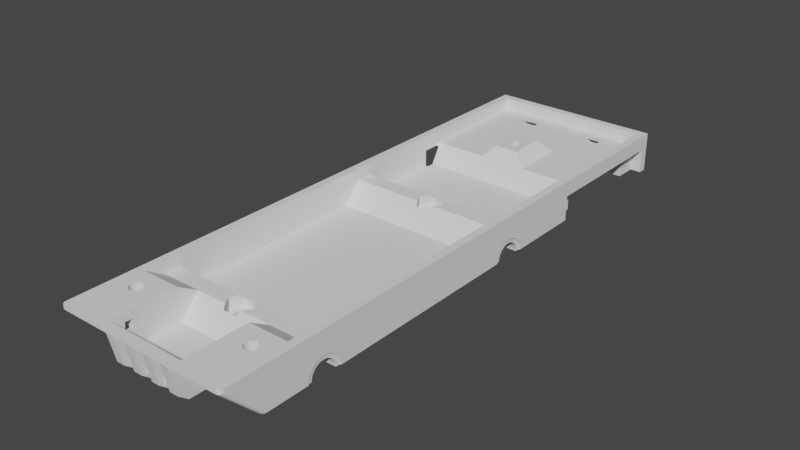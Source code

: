 # Source: chassis_core_servo.blend  (saved by Blender 2.80.74; exported with 4.5.12 LTS)
import bpy
from mathutils import Matrix  # noqa: F401  (used for matrix-valued properties, if any)

bpy.ops.wm.read_factory_settings(use_empty=True)
scene = bpy.context.scene
scene.name = 'Scene'

# ---- collections
col_chassis_core_servo = bpy.data.collections.new('chassis_core_servo'); scene.collection.children.link(col_chassis_core_servo)

# ---- materials (node trees are filled in below, after node groups)
mat_stldefaultmaterial = bpy.data.materials.new('STLDefaultMaterial')
mat_stldefaultmaterial.use_transparent_shadow = False

# ---- material node trees

# ---- world
world_world = bpy.data.worlds.new('World'); scene.world = world_world
world_world.use_nodes = True; world_world.node_tree.nodes.clear()
_N = world_world.node_tree.nodes; _L = world_world.node_tree.links
n0 = _N.new('ShaderNodeOutputWorld'); n0.name = 'World Output'; n0.location = (300, 300)
n1 = _N.new('ShaderNodeBackground'); n1.name = 'Background'; n1.location = (10, 300)
n1.inputs[0].default_value = (0.05088, 0.05088, 0.05088, 1.0)
_L.new(n1.outputs[0], n0.inputs[0])
n0.is_active_output = True
world_world.color = (0.05088, 0.05088, 0.05088)
world_world.use_sun_shadow = False
world_world.sun_shadow_jitter_overblur = 0.0

# ---- meshes
me_chassis_core_servo = bpy.data.meshes.new('Chassis Core Servo')
me_chassis_core_servo.from_pydata([(0.71, 4.26, 0.22), (0.32, 4.26, 0.22), (0.32, 4.26, 0.62), (0.71, 4.26, 0.62), (1.19, 6.74, 0.22), (1.93, 6.74, 0.22), (1.93, 6.74, 0.62), (1.19, 6.74, 0.62), (1.93, 4.26, 0.62), (2.2, 6.74, 0.62), (2.2, 5.6, 0.62), (2.2, 4.4, 0.62), (2.2, 4.26, 0.62), (1.19, 4.26, 0.22), (1.19, 4.26, 0.62), (0.71, 6.74, 0.62), (1.93, 7.29, 0.22), (2.2, 7.29, 0.22), (2.2, 7.29, 0.62), (1.93, 7.29, 0.62), (1.93, 4.26, 0.22), (1.19, 7.04, 0.22), (1.19, 7.04, 0.0), (1.19, 6.74, 9.537e-08), (1.93, 4.26, 0.0), (1.93, 3.932, 0.22), (1.93, 3.92, 0.2), (1.93, 3.73, 0.2), (1.93, 3.73, 0.0), (0.71, 7.04, 0.62), (0.71, 7.04, 0.22), (1.105, 7.51, 0.3704), (1.105, 7.51, 0.3944), (1.105, 7.51, 0.62), (0.71, 6.74, 0.22), (1.19, 6.74, 0.7), (1.19, 7.04, 0.7), (1.19, 7.04, 0.62), (0.32, 4.766, 0.22), (0.32, 4.766, 0.5303), (0.32, 4.834, 0.22), (0.32, 6.74, 0.22), (0.32, 6.74, 0.62), (0.32, 4.834, 0.5303), (0.32, 4.8, 0.5313), (0.71, 6.74, 0.0), (0.32, 6.74, 0.0), (0.6, 6.74, 0.0), (0.71, 7.04, 0.7), (0.71, 6.74, 0.7), (1.0, 6.74, 0.7), (1.0, 7.04, 0.7), (1.93, 4.172, 0.62), (1.293, 7.51, 0.3704), (1.293, 7.51, 0.62), (-0.71, 4.26, 0.22), (-0.71, 4.26, 0.62), (-0.32, 4.26, 0.62), (-0.32, 4.26, 0.22), (-1.19, 6.74, 0.22), (-1.19, 6.74, 0.62), (-1.93, 6.74, 0.62), (-1.93, 6.74, 0.22), (-2.2, 6.74, 0.62), (-1.93, 4.26, 0.62), (-2.2, 4.26, 0.62), (-2.2, 4.4, 0.62), (-2.2, 5.6, 0.62), (-1.19, 4.26, 0.22), (-1.19, 4.26, 0.62), (-0.71, 6.74, 0.62), (-1.93, 7.29, 0.22), (-1.93, 7.29, 0.62), (-2.2, 7.29, 0.62), (-2.2, 7.29, 0.22), (-1.93, 4.26, 0.22), (-1.19, 6.74, 0.0), (-1.19, 7.04, 0.0), (-1.19, 7.04, 0.22), (-1.93, 3.932, 0.22), (-1.93, 4.26, 0.0), (-1.93, 3.73, 0.0), (-1.93, 3.73, 0.2), (-1.93, 3.92, 0.2), (-0.71, 7.04, 0.22), (-0.71, 7.04, 0.62), (-1.105, 7.51, 0.62), (-1.105, 7.51, 0.3704), (-0.71, 6.74, 0.22), (-1.19, 7.04, 0.62), (-1.19, 7.04, 0.7), (-1.19, 6.74, 0.7), (-0.32, 4.766, 0.22), (-0.32, 6.74, 0.62), (-0.32, 6.74, 0.22), (-0.32, 4.834, 0.22), (-0.32, 4.834, 0.5303), (-0.32, 4.766, 0.5303), (-0.32, 4.8, 0.5313), (-0.71, 6.74, 0.0), (-0.6, 6.74, 0.0), (-0.32, 6.74, 0.0), (-0.71, 6.74, 0.7), (-0.71, 7.04, 0.7), (-1.0, 6.74, 0.7), (-1.0, 7.04, 0.7), (-1.93, 4.172, 0.62), (-1.293, 7.51, 0.3704), (-1.293, 7.51, 0.62), (1.95, -6.485, 0.61), (1.95, -6.71, 0.61), (1.95, -6.81, 0.71), (1.95, -6.48, 0.71), (1.27, -6.475, 0.81), (1.27, -6.91, 0.81), (1.15, -6.91, 0.81), (1.15, -6.475, 0.81), (1.05, -6.48, 0.71), (1.0, -6.48, 0.71), (1.0, -6.475, 0.81), (1.27, -6.3, 0.81), (1.27, -6.3, 0.71), (1.95, -6.3, 0.71), (1.85, -6.3, 0.81), (1.05, -6.485, 0.61), (1.0, -6.485, 0.61), (1.0, -6.48, 0.7), (1.85, -6.475, 0.81), (1.85, -6.91, 0.81), (1.27, -6.3, 0.61), (1.95, -6.3, 0.61), (1.27, -6.3, 0.41), (1.27, -6.3, 0.31), (1.85, -6.3, 0.31), (1.95, -6.3, 0.41), (1.05, -6.3, 0.41), (1.15, -6.3, 0.31), (1.27, -6.41, 0.31), (1.85, -6.41, 0.31), (1.15, -6.3, 0.81), (1.05, -6.3, 0.71), (1.05, -6.3, 0.61), (1.05, -6.495, 0.41), (1.95, -6.495, 0.41), (1.95, -6.51, 0.41), (1.15, -6.41, 0.31), (1.064, -6.496, 0.3957), (1.0, -6.3, 0.81), (1.0, -6.3, 0.61), (1.0, -6.3, 0.71), (1.0, -6.3, 0.7), (-1.95, -6.485, 0.61), (-1.95, -6.48, 0.71), (-1.95, -6.81, 0.71), (-1.95, -6.71, 0.61), (-1.27, -6.475, 0.81), (-1.15, -6.475, 0.81), (-1.15, -6.91, 0.81), (-1.27, -6.91, 0.81), (-1.05, -6.48, 0.71), (-1.0, -6.475, 0.81), (-1.0, -6.48, 0.71), (-1.27, -6.3, 0.81), (-1.85, -6.3, 0.81), (-1.95, -6.3, 0.71), (-1.27, -6.3, 0.71), (-1.0, -6.485, 0.61), (-1.05, -6.485, 0.61), (-1.0, -6.48, 0.7), (-1.85, -6.475, 0.81), (-1.85, -6.91, 0.81), (-1.27, -6.3, 0.61), (-1.95, -6.3, 0.61), (-1.27, -6.3, 0.41), (-1.95, -6.3, 0.41), (-1.85, -6.3, 0.31), (-1.27, -6.3, 0.31), (-1.05, -6.3, 0.41), (-1.15, -6.3, 0.31), (-1.85, -6.41, 0.31), (-1.27, -6.41, 0.31), (-1.15, -6.3, 0.81), (-1.05, -6.3, 0.71), (-1.05, -6.3, 0.61), (-1.05, -6.495, 0.41), (-1.95, -6.495, 0.41), (-1.95, -6.51, 0.41), (-1.15, -6.41, 0.31), (-1.064, -6.496, 0.3957), (-1.0, -6.3, 0.81), (-1.0, -6.3, 0.61), (-1.0, -6.3, 0.71), (-1.0, -6.3, 0.7), (0.1668, -4.5, 0.4111), (0.3398, -4.5, 0.4197), (0.1699, -4.206, 0.4197), (0.08362, -4.357, 0.412), (0.1195, -4.381, 0.4137), (0.156, -4.435, 0.4138), (-0.1699, -4.206, 0.4197), (-0.08362, -4.357, 0.412), (-0.06439, -4.344, 0.4135), (4.426e-08, -4.331, 0.4139), (0.06439, -4.344, 0.4135), (-0.3398, -4.5, 0.4197), (-0.1668, -4.5, 0.4111), (-0.156, -4.435, 0.4138), (-0.1195, -4.381, 0.4137), (-0.1699, -4.794, 0.4197), (-0.08362, -4.643, 0.412), (-0.1195, -4.619, 0.4137), (-0.156, -4.565, 0.4138), (0.1699, -4.794, 0.4197), (0.08362, -4.643, 0.412), (0.06439, -4.656, 0.4135), (8.848e-08, -4.669, 0.4139), (-0.06439, -4.656, 0.4135), (0.156, -4.565, 0.4138), (0.1195, -4.619, 0.4137), (0.1668, 1.4, 0.4111), (0.3398, 1.4, 0.4197), (0.1699, 1.694, 0.4197), (0.08362, 1.543, 0.412), (0.1195, 1.519, 0.4137), (0.156, 1.465, 0.4138), (-0.1699, 1.694, 0.4197), (-0.08362, 1.543, 0.412), (-0.06439, 1.556, 0.4135), (4.426e-08, 1.569, 0.4139), (0.06439, 1.556, 0.4135), (-0.3398, 1.4, 0.4197), (-0.1668, 1.4, 0.4111), (-0.156, 1.465, 0.4138), (-0.1195, 1.519, 0.4137), (-0.1699, 1.106, 0.4197), (-0.08362, 1.257, 0.412), (-0.1195, 1.281, 0.4137), (-0.156, 1.335, 0.4138), (0.1699, 1.106, 0.4197), (0.08362, 1.257, 0.412), (0.06439, 1.244, 0.4135), (8.848e-08, 1.231, 0.4139), (-0.06439, 1.244, 0.4135), (0.156, 1.335, 0.4138), (0.1195, 1.281, 0.4137), (-0.15, 7.5, 0.2), (-0.15, 7.4, 0.2), (-0.15, 7.371, 0.1293), (-0.15, 7.3, 0.0004), (-0.15, 7.1, 0.2), (-0.15, 7.1, 0.0008), (-0.15, 7.229, 0.1293), (-0.15, 7.2, 0.2), (-0.15, 7.3, 0.1), (-1.751, 7.6, 0.3), (-1.049, 7.6, 0.3), (-1.049, 7.5, 0.25), (-1.751, 7.5, 0.25), (-0.35, 7.5, 0.2), (-0.35, 7.499, 0.8983), (-0.15, 7.499, 0.8983), (-1.0, 7.6, 0.3552), (-1.0, 7.6, 0.7448), (-1.0, 7.5, 0.7948), (-1.0, 7.5, 0.3052), (-1.095, 7.6, 0.7406), (-1.042, 7.6, 0.7738), (-1.042, 7.6, 0.3262), (-1.095, 7.6, 0.3594), (-1.049, 7.6, 0.8), (-1.751, 7.6, 0.8), (-1.751, 7.5, 0.85), (-1.049, 7.5, 0.85), (-1.705, 7.6, 0.3594), (-1.758, 7.6, 0.3262), (-1.8, 7.6, 0.3552), (-1.8, 7.6, 0.7448), (-1.758, 7.6, 0.7738), (-1.705, 7.6, 0.7406), (-1.095, 7.51, 0.7406), (-1.705, 7.51, 0.7406), (-0.15, -6.6, 0.0003333), (-0.35, -6.6, 0.0003333), (-0.35, -6.2, 0.001), (-0.15, -6.2, 0.001), (-1.705, 7.51, 0.3594), (-1.095, 7.51, 0.3594), (-0.15, -6.999, 0.8994), (-0.15, -6.844, 0.1953), (-0.15, -6.7, 0.2), (-0.15, -6.671, 0.2707), (-0.15, -6.3, 0.2), (-0.15, -6.775, 0.675), (-0.15, -6.529, 0.2707), (-0.15, -6.5, 0.2), (-0.15, -6.6, 0.3), (-0.65, -6.6, 0.0003333), (-0.85, -6.6, 0.0003333), (-0.85, -6.2, 0.001), (-0.65, -6.2, 0.001), (-0.35, -6.2, 0.1005), (-0.15, -6.2, 0.1005), (-0.35, -6.844, 0.1953), (-0.35, -6.999, 0.8994), (-0.35, -6.7, 0.2), (-0.35, -6.671, 0.1293), (-0.35, -6.6, 0.1), (-0.35, -6.3, 0.2), (-0.35, -6.529, 0.1293), (-0.35, -6.5, 0.2), (-0.65, -6.999, 0.8994), (-0.65, -6.844, 0.1953), (-0.65, -6.7, 0.2), (-0.65, -6.671, 0.2707), (-0.65, -6.529, 0.2707), (-0.65, -6.5, 0.2), (-0.65, -6.3, 0.2), (-0.65, -6.6, 0.3), (0.15, 7.3, 0.0004), (0.35, 7.3, 0.0004), (0.35, 7.1, 0.0008), (0.15, 7.1, 0.0008), (-0.85, -6.2, 0.1005), (-0.65, -6.2, 0.1005), (-0.85, -6.844, 0.1953), (-0.85, -6.999, 0.8994), (-0.85, -6.267, 0.1669), (0.15, 7.499, 0.8983), (0.15, 7.5, 0.2), (0.15, 7.4, 0.2), (0.15, 7.371, 0.2707), (0.15, 7.229, 0.2707), (0.15, 7.2, 0.2), (0.15, 7.1, 0.2), (0.15, 7.3, 0.3), (1.751, 7.6, 0.3), (1.751, 7.5, 0.25), (1.049, 7.5, 0.25), (1.049, 7.6, 0.3), (0.35, 7.5, 0.2), (0.35, 7.499, 0.8983), (1.0, 7.6, 0.3552), (1.0, 7.5, 0.3052), (1.0, 7.5, 0.7948), (1.0, 7.6, 0.7448), (1.042, 7.6, 0.7738), (1.095, 7.6, 0.7406), (1.095, 7.6, 0.3594), (1.042, 7.6, 0.3262), (1.049, 7.6, 0.8), (1.049, 7.5, 0.85), (1.751, 7.5, 0.85), (1.751, 7.6, 0.8), (1.8, 7.6, 0.7448), (1.8, 7.6, 0.3552), (1.758, 7.6, 0.3262), (1.705, 7.6, 0.3594), (1.705, 7.6, 0.7406), (1.758, 7.6, 0.7738), (1.705, 7.51, 0.7406), (1.095, 7.51, 0.7406), (0.15, -6.6, 0.0003333), (0.15, -6.2, 0.001), (0.35, -6.2, 0.001), (0.35, -6.6, 0.0003333), (1.705, 7.51, 0.3594), (1.095, 7.51, 0.3594), (0.15, -6.844, 0.1953), (0.15, -6.7, 0.2), (0.15, -6.671, 0.1293), (0.15, -6.6, 0.1), (0.15, -6.2, 0.1005), (0.15, -6.5, 0.2), (0.15, -6.3, 0.2), (0.15, -6.529, 0.1293), (0.65, -6.6, 0.0003333), (0.65, -6.2, 0.001), (0.85, -6.2, 0.001), (0.85, -6.6, 0.0003333), (0.35, -6.2, 0.1005), (0.35, -6.844, 0.1953), (0.35, -6.999, 0.8994), (0.15, -6.999, 0.8994), (0.35, -6.3, 0.2), (0.35, -6.5, 0.2), (0.35, -6.529, 0.1293), (0.35, -6.671, 0.1293), (0.35, -6.7, 0.2), (0.35, -6.6, 0.1), (0.65, -6.844, 0.1953), (0.65, -6.7, 0.2), (0.65, -6.671, 0.1293), (0.65, -6.6, 0.1), (0.65, -6.2, 0.1005), (0.65, -6.5, 0.2), (0.65, -6.3, 0.2), (0.65, -6.529, 0.1293), (0.85, -6.2, 0.1005), (0.85, -6.844, 0.1953), (0.85, -6.999, 0.8994), (0.65, -6.999, 0.8994), (-0.35, 7.3, 0.0004), (-1.8, 7.5, 0.3052), (1.8, 7.5, 0.3052), (-0.35, 7.1, 0.0008), (0.15, 7.371, 0.1293), (0.35, 7.371, 0.1293), (0.35, 7.4, 0.2), (0.6, 7.4, 0.2), (0.6, 7.371, 0.1293), (0.65, -6.6, 0.3), (0.65, -6.529, 0.2707), (0.35, -6.529, 0.2707), (0.35, -6.6, 0.3), (0.15, -6.6, 0.3), (0.15, -6.529, 0.2707), (-0.35, -6.6, 0.3), (-0.35, -6.529, 0.2707), (0.65, -6.671, 0.2707), (0.35, -6.671, 0.2707), (0.15, -6.671, 0.2707), (-0.35, -6.671, 0.2707), (0.15, 7.3, 0.1), (0.35, 7.3, 0.1), (0.6, 7.3, 0.1), (-0.15, 7.229, 0.2707), (-0.35, 7.2, 0.2), (-0.35, 7.229, 0.2707), (-0.6, 7.229, 0.2707), (-0.6, 7.2, 0.2), (0.15, 7.229, 0.1293), (0.35, 7.2, 0.2), (0.35, 7.229, 0.1293), (0.6, 7.229, 0.1293), (0.6, 7.2, 0.2), (-0.15, 7.3, 0.3), (-0.35, 7.3, 0.3), (-0.6, 7.3, 0.3), (-0.15, 7.371, 0.2707), (-0.35, 7.371, 0.2707), (-0.35, 7.4, 0.2), (-0.6, 7.4, 0.2), (-0.6, 7.371, 0.2707), (-0.35, 7.1, 0.2), (-0.65, -6.6, 0.1), (-0.65, -6.529, 0.1293), (-0.15, -6.6, 0.1), (-0.15, -6.529, 0.1293), (-0.65, -6.671, 0.1293), (-0.15, -6.671, 0.1293), (-0.1699, 4.506, 0.5303), (-0.08362, 4.657, 0.538), (-0.06439, 4.644, 0.5365), (4.661e-09, 4.631, 0.5361), (0.06439, 4.644, 0.5365), (0.08362, 4.657, 0.538), (0.1699, 4.506, 0.5303), (-0.1668, 4.8, 0.5389), (-0.156, 4.735, 0.5362), (-0.1195, 4.681, 0.5363), (0.1699, 5.094, 0.5303), (0.08362, 4.943, 0.538), (0.06439, 4.956, 0.5365), (8.453e-09, 4.969, 0.5361), (-0.06439, 4.956, 0.5365), (-0.08362, 4.943, 0.538), (-0.1699, 5.094, 0.5303), (0.1668, 4.8, 0.5389), (0.156, 4.865, 0.5362), (0.1195, 4.919, 0.5363), (-1.767, -5.7, 0.5389), (-1.94, -5.7, 0.5303), (-1.77, -5.406, 0.5303), (-1.684, -5.557, 0.538), (-1.72, -5.581, 0.5363), (-1.756, -5.635, 0.5362), (-1.43, -5.406, 0.5303), (-1.516, -5.557, 0.538), (-1.536, -5.544, 0.5365), (-1.6, -5.531, 0.5361), (-1.664, -5.544, 0.5365), (-1.26, -5.7, 0.5303), (-1.433, -5.7, 0.5389), (-1.444, -5.635, 0.5362), (-1.48, -5.581, 0.5363), (-1.43, -5.994, 0.5303), (-1.516, -5.843, 0.538), (-1.48, -5.819, 0.5363), (-1.444, -5.765, 0.5362), (-1.77, -5.994, 0.5303), (-1.684, -5.843, 0.538), (-1.664, -5.856, 0.5365), (-1.6, -5.869, 0.5361), (-1.536, -5.856, 0.5365), (-1.756, -5.765, 0.5362), (-1.72, -5.819, 0.5363), (1.77, -5.406, 0.5303), (1.94, -5.7, 0.5303), (1.767, -5.7, 0.5389), (1.756, -5.635, 0.5362), (1.72, -5.581, 0.5363), (1.684, -5.557, 0.538), (1.664, -5.544, 0.5365), (1.6, -5.531, 0.5361), (1.536, -5.544, 0.5365), (1.516, -5.557, 0.538), (1.43, -5.406, 0.5303), (1.26, -5.7, 0.5303), (1.48, -5.581, 0.5363), (1.444, -5.635, 0.5362), (1.433, -5.7, 0.5389), (1.43, -5.994, 0.5303), (1.444, -5.765, 0.5362), (1.48, -5.819, 0.5363), (1.516, -5.843, 0.538), (1.536, -5.856, 0.5365), (1.6, -5.869, 0.5361), (1.664, -5.856, 0.5365), (1.684, -5.843, 0.538), (1.77, -5.994, 0.5303), (1.72, -5.819, 0.5363), (1.756, -5.765, 0.5362), (1.929, -4.175, 0.03916), (1.929, -4.189, 0.1018), (1.927, -4.093, 0.1354), (1.927, -4.074, 0.0534), (1.929, -4.215, 0.1605), (1.927, -4.127, 0.2123), (1.929, -4.252, 0.2131), (1.927, -4.176, 0.281), (1.929, -4.298, 0.2575), (1.927, -4.237, 0.3389), (1.929, -4.352, 0.292), (1.927, -4.308, 0.3837), (1.929, -4.412, 0.3152), (1.927, -4.386, 0.4138), (1.929, -4.475, 0.3264), (1.927, -4.469, 0.428), (1.929, -4.539, 0.325), (1.927, -4.553, 0.4258), (1.929, -4.602, 0.3111), (1.927, -4.635, 0.4072), (1.929, -4.661, 0.2853), (1.927, -4.712, 0.373), (1.929, -4.713, 0.2485), (1.927, -4.781, 0.3244), (1.929, -4.757, 0.2021), (1.927, -4.839, 0.2633), (1.929, -4.792, 0.148), (1.927, -4.884, 0.1922), (1.929, -4.815, 0.08819), (1.927, -4.914, 0.1136), (1.929, -4.826, 0.025), (1.927, -4.928, 0.03069), (1.929, -4.826, 0.0), (1.927, -4.927, 0.0), (0.5726, -4.093, 0.1354), (0.5726, -4.074, 0.0534), (0.5726, -4.127, 0.2123), (0.5726, -4.176, 0.281), (0.5726, -4.237, 0.3389), (0.5726, -4.308, 0.3837), (0.5726, -4.386, 0.4138), (0.5726, -4.469, 0.428), (0.5726, -4.553, 0.4258), (0.5726, -4.635, 0.4072), (0.5726, -4.712, 0.373), (0.5726, -4.781, 0.3244), (0.5726, -4.839, 0.2633), (0.5726, -4.884, 0.1922), (0.5726, -4.914, 0.1136), (0.5726, -4.928, 0.03069), (1.0, -4.927, 0.0), (0.6, -4.927, 0.0), (0.5726, -4.927, 0.0), (2.171, -4.175, 0.03916), (2.171, -4.189, 0.1018), (2.171, -4.215, 0.1605), (2.171, -4.252, 0.2131), (2.171, -4.298, 0.2575), (2.171, -4.352, 0.292), (2.171, -4.412, 0.3152), (2.171, -4.475, 0.3264), (2.171, -4.539, 0.325), (2.171, -4.602, 0.3111), (2.171, -4.661, 0.2853), (2.171, -4.713, 0.2485), (2.171, -4.757, 0.2021), (2.171, -4.792, 0.148), (2.171, -4.815, 0.08819), (2.171, -4.826, 0.025), (2.171, -4.826, 0.0), (2.0, -4.826, 0.0), (2.173, -4.074, 0.05133), (2.173, -4.092, 0.1335), (2.173, -4.126, 0.2105), (2.173, -4.174, 0.2794), (2.173, -4.235, 0.3375), (2.173, -4.306, 0.3828), (2.173, -4.384, 0.4132), (2.173, -4.467, 0.4279), (2.173, -4.551, 0.426), (2.173, -4.633, 0.4078), (2.173, -4.71, 0.374), (2.173, -4.779, 0.3257), (2.173, -4.838, 0.265), (2.173, -4.883, 0.194), (2.173, -4.913, 0.1156), (2.173, -4.928, 0.03277), (2.173, -4.927, 0.0), (0.56, -4.5, -9.537e-08), (1.929, 1.725, 0.03916), (1.929, 1.711, 0.1018), (1.927, 1.807, 0.1354), (1.927, 1.826, 0.0534), (1.929, 1.685, 0.1605), (1.927, 1.773, 0.2123), (1.929, 1.648, 0.2131), (1.927, 1.724, 0.281), (1.929, 1.602, 0.2575), (1.927, 1.663, 0.3389), (1.929, 1.548, 0.292), (1.927, 1.592, 0.3837), (1.929, 1.488, 0.3152), (1.927, 1.514, 0.4138), (1.929, 1.425, 0.3264), (1.927, 1.431, 0.428), (1.929, 1.361, 0.325), (1.927, 1.347, 0.4258), (1.929, 1.298, 0.3111), (1.927, 1.265, 0.4072), (1.929, 1.239, 0.2853), (1.927, 1.188, 0.373), (1.929, 1.187, 0.2485), (1.927, 1.119, 0.3244), (1.929, 1.143, 0.2021), (1.927, 1.061, 0.2633), (1.929, 1.108, 0.148), (1.927, 1.016, 0.1922), (1.929, 1.085, 0.08819), (1.927, 0.9862, 0.1136), (1.929, 1.074, 0.025), (1.927, 0.972, 0.03069), (1.929, 1.074, 0.0), (1.927, 0.9728, 0.0), (0.5726, 1.807, 0.1354), (0.5726, 1.826, 0.0534), (0.5726, 1.773, 0.2123), (0.5726, 1.724, 0.281), (0.5726, 1.663, 0.3389), (0.5726, 1.592, 0.3837), (0.5726, 1.514, 0.4138), (0.5726, 1.431, 0.428), (0.5726, 1.347, 0.4258), (0.5726, 1.265, 0.4072), (0.5726, 1.188, 0.373), (0.5726, 1.119, 0.3244), (0.5726, 1.061, 0.2633), (0.5726, 1.016, 0.1922), (0.5726, 0.9862, 0.1136), (0.5726, 0.972, 0.03069), (1.0, 0.9728, 0.0), (0.6, 0.9728, 0.0), (0.5726, 0.9728, 0.0), (2.171, 1.725, 0.03916), (2.171, 1.711, 0.1018), (2.171, 1.685, 0.1605), (2.171, 1.648, 0.2131), (2.171, 1.602, 0.2575), (2.171, 1.548, 0.292), (2.171, 1.488, 0.3152), (2.171, 1.425, 0.3264), (2.171, 1.361, 0.325), (2.171, 1.298, 0.3111), (2.171, 1.239, 0.2853), (2.171, 1.187, 0.2485), (2.171, 1.143, 0.2021), (2.171, 1.108, 0.148), (2.171, 1.085, 0.08819), (2.171, 1.074, 0.025), (2.171, 1.074, 0.0), (2.0, 1.074, 0.0), (2.173, 1.826, 0.05133), (2.173, 1.808, 0.1335), (2.173, 1.774, 0.2105), (2.173, 1.726, 0.2794), (2.173, 1.665, 0.3375), (2.173, 1.594, 0.3828), (2.173, 1.516, 0.4132), (2.173, 1.433, 0.4279), (2.173, 1.349, 0.426), (2.173, 1.267, 0.4078), (2.173, 1.19, 0.374), (2.173, 1.121, 0.3257), (2.173, 1.062, 0.265), (2.173, 1.017, 0.194), (2.173, 0.9868, 0.1156), (2.173, 0.9721, 0.03277), (2.173, 0.9729, 0.0), (0.56, 1.4, -9.537e-08), (0.5659, 1.2, 0.0), (2.2, -5.985, 0.0), (2.2, -5.9, 0.0), (2.2, -6.8, 0.9), (2.2, -6.886, 0.9), (2.2, 7.5, 0.9), (2.2, 7.3, 0.9), (2.2, 7.3, 0.0), (2.2, 7.5, 0.0), (2.0, 7.5, 0.9), (2.0, 7.5, 1.0), (2.2, 7.5, 1.0), (2.0, 7.3, 1.0), (2.2, 7.3, 1.0), (2.0, 7.3, 0.0), (2.0, 7.5, 0.0), (2.0, -7.0, 1.0), (2.0, -7.0, 0.9), (2.1, -7.0, 0.9), (2.1, -7.0, 1.0), (0.2243, -4.7, 0.7), (0.6, -4.7, 0.7), (0.6, -4.3, 0.7), (0.2243, -4.3, 0.7), (0.3398, -4.5, 0.7), (1.0, -6.1, 0.0), (1.0, -5.9, 0.0), (1.376, -5.9, 0.0), (1.43, -5.994, 9.537e-08), (1.824, -5.9, 0.0), (2.0, -5.9, 0.0), (2.0, -6.1, 0.0), (1.77, -5.994, 9.537e-08), (0.6, 0.7, 0.2), (0.6, 1.2, 0.7), (0.2243, 1.2, 0.7), (0.1699, 1.106, 0.6057), (0.0, 1.106, 0.6057), (0.0, 0.7, 0.2), (0.6, -5.2, 0.2), (0.1699, -4.794, 0.6057), (0.0, -4.794, 0.6057), (0.0, -5.2, 0.2), (2.2, -5.2, 0.9), (2.2, -5.2, 1.0), (2.2, -6.8, 1.0), (0.6, 7.5, 1.0), (0.6, 7.5, 0.9), (0.0, 7.5, 0.9), (0.0, 7.5, 1.0), (1.0, -7.0, 1.0), (2.0, -6.8, 1.0), (1.0, -6.8, 1.0), (1.0, 7.3, 0.0), (1.0, 7.5, 0.0), (0.6, 1.6, 0.7), (0.6, 2.1, 0.2), (0.0, 2.1, 0.2), (0.0, 1.694, 0.6057), (0.1699, 1.694, 0.6057), (0.2243, 1.6, 0.7), (2.2, -6.887, 1.0), (2.138, -6.991, 1.0), (2.171, -6.967, 1.0), (2.192, -6.93, 1.0), (0.3398, 1.4, 0.7), (0.6, -3.8, 0.2), (0.0, -3.8, 0.2), (0.0, -4.206, 0.6057), (0.1699, -4.206, 0.6057), (0.0, -7.0, 0.9), (0.0, -6.1, 0.0), (0.6, -6.1, 0.0), (0.6, -7.0, 0.9), (2.1, -6.1, 0.0), (2.2, 1.6, 1.0), (2.2, 4.4, 1.0), (2.0, 4.4, 1.0), (2.0, 1.6, 1.0), (0.0, 7.3, 1.0), (0.6, 7.3, 1.0), (2.2, 5.6, 1.0), (2.0, 5.6, 1.0), (2.0, -0.8021, 0.7), (2.0, 1.2, 0.7), (2.0, 0.7, 0.2), (2.0, -0.8021, 0.2), (2.2, -0.8021, 0.0), (2.0, -0.8021, 0.0), (2.2, 0.9711, 0.0), (2.2, -0.8021, 1.0), (2.2, 1.2, 1.0), (2.0, 1.2, 1.0), (2.0, -0.8021, 1.0), (1.0, -0.8021, 0.0), (2.2, 1.6, 0.9), (2.2, 1.2, 0.9), (2.2, 4.4, 0.9), (2.0, -5.2, 0.0), (1.0, -5.2, 0.0), (2.2, -4.3, 1.0), (2.0, -4.3, 1.0), (2.0, -5.2, 1.0), (2.2, -5.2, 0.0), (2.2, -4.929, 0.0), (2.2, -0.8, 0.9), (2.2, -4.3, 0.9), (1.94, -5.7, 0.0), (1.26, -5.7, 0.0), (1.43, -5.406, 0.0), (1.77, -5.406, 0.0), (2.0, 1.6, 0.7), (2.0, -4.7, 0.7), (2.0, -4.3, 0.7), (1.0, 3.92, 0.2), (1.0, 2.1, 0.2), (2.0, 2.1, 0.2), (2.0, 3.73, 0.2), (2.2, 5.6, 0.9), (2.0, 5.6, 0.7), (2.0, 4.22, 0.7), (0.6, 4.22, 0.7), (0.0, 4.22, 0.7), (0.0, 3.92, 0.2), (0.6, 3.92, 0.2), (2.0, 4.172, 0.62), (2.0, 3.73, 0.62), (2.0, 3.73, 0.22), (1.0, -3.8, 0.2), (1.0, -0.8021, 0.2), (0.6, -0.8021, 0.2), (1.0, 4.22, 0.7), (1.0, 7.3, 1.0), (1.0, 7.3, 0.7), (2.0, 7.3, 0.7), (0.5659, 1.6, 0.0), (0.0, 1.6, 0.0), (0.0, 4.4, 0.0), (0.32, 4.4, 0.0), (0.32, 4.26, 0.0), (0.6, 4.26, 0.0), (0.6, 1.827, 0.0), (0.5726, 1.827, 0.0), (0.0, -5.9, 0.0), (0.0, -5.2, 0.0), (0.6, -5.2, 0.0), (0.6, -5.9, 0.0), (1.841e-07, -4.667, 0.0), (0.06389, -4.654, 0.0), (0.0, -4.3, 0.0), (0.5659, -4.3, 0.0), (0.06389, -4.346, 0.0), (7.362e-08, -4.333, 0.0), (0.1182, -4.382, 0.0), (0.1182, -4.618, 9.537e-08), (0.1544, -4.436, 0.0), (0.1544, -4.564, 9.537e-08), (0.1665, -4.5, 9.537e-08), (0.0, 1.2, 0.0), (1.841e-07, 1.233, 0.0), (0.06389, 1.246, 0.0), (0.1182, 1.282, 0.0), (0.06389, 1.554, 0.0), (7.362e-08, 1.567, 0.0), (0.1182, 1.518, -9.537e-08), (0.1544, 1.336, 0.0), (0.1665, 1.4, -9.537e-08), (0.1544, 1.464, 0.0), (0.6, -0.8021, 0.0), (0.0, -0.8021, 0.0), (1.0, -6.6, 0.7), (0.6, -6.6, 0.7), (0.6, -6.8, 1.0), (1.0, 0.7, 0.2), (1.0, 7.5, 1.0), (1.0, -7.0, 0.9), (0.32, 5.6, 0.0), (0.0, 5.6, 0.0), (0.0, 7.1, 0.0), (0.6, 7.1, 0.0), (1.0, -4.3, 0.7), (1.0, -6.1, 0.2), (0.6, -6.1, 0.2), (1.0, 1.6, 0.7), (1.0, 1.2, 0.7), (0.0, 7.1, 0.2), (0.6, 7.1, 0.2), (0.35, 7.1, 0.2), (0.0, -7.0, 1.0), (0.6, -7.0, 1.0), (0.0, -6.8, 1.0), (1.0, 7.5, 0.9), (1.0, 7.5, 0.3052), (0.6, 7.5, 0.0), (1.0, -4.7, 0.7), (1.0, -5.2, 0.2), (0.0, 5.6, 0.7), (0.0, 5.3, 1.0), (0.3, 5.3, 1.0), (0.6, 5.6, 0.7), (1.0, 5.6, 0.7), (0.0, 7.3, 0.7), (0.5, 7.3, 0.7), (0.6, -4.073, 0.0), (0.5726, -4.073, 0.0), (0.0, -0.8021, 0.2), (2.0, -3.8, 0.2), (-5.96e-08, 4.506, 0.0), (0.1699, 4.506, 0.0), (0.32, 4.766, 0.0), (0.0, -6.1, 0.2), (0.0, -6.6, 0.7), (4.62e-08, 4.967, 1.0), (0.06376, 4.954, 1.0), (-3.309e-08, 4.633, 1.0), (0.0, 4.4, 1.0), (0.3, 4.4, 1.0), (0.06376, 4.646, 1.0), (0.1179, 4.918, 1.0), (0.154, 4.864, 1.0), (0.1179, 4.682, 1.0), (0.154, 4.736, 1.0), (0.1665, 4.8, 1.0), (1.8, 7.5, 0.7948), (1.05, -6.51, 0.41), (1.05, -6.71, 0.61), (1.05, -6.81, 0.71), (1.0, -5.2, 1.0), (1.767, -5.7, 1.0), (1.754, -5.764, 1.0), (1.446, -5.764, 1.0), (1.433, -5.7, 1.0), (1.482, -5.818, 1.0), (1.718, -5.818, 1.0), (1.664, -5.854, 1.0), (1.536, -5.854, 1.0), (1.6, -5.867, 1.0), (2.2, 7.29, 0.0), (2.2, -4.071, 0.0), (2.2, -4.3, 0.381), (2.2, -4.234, 0.3389), (2.2, -4.072, 0.05154), (2.2, -4.091, 0.134), (2.2, -4.173, 0.2805), (2.2, -4.125, 0.2113), (2.138, -6.091, 0.0), (2.138, -6.991, 0.9), (2.171, -6.066, 0.0), (2.171, -6.967, 0.9), (2.192, -6.029, 0.0), (2.192, -6.93, 0.9), (2.2, 1.2, 0.3804), (2.2, 1.266, 0.4095), (2.2, 1.348, 0.4278), (2.2, 1.6, 0.381), (2.2, 1.595, 0.3843), (2.2, 1.433, 0.4296), (2.2, 1.516, 0.4149), (2.173, 1.827, 0.0), (2.171, 1.726, 0.0), (2.2, 0.9851, 0.1161), (2.2, 1.016, 0.1948), (2.2, 1.061, 0.266), (2.2, 1.666, 0.3389), (2.2, 1.727, 0.2805), (1.929, 1.726, 0.0), (1.927, 1.827, 0.0), (1.0, 1.827, 0.0), (2.2, 1.828, 0.05154), (2.2, 1.829, 0.0), (2.0, 3.73, 0.0), (2.0, 1.726, 0.0), (1.0, 4.26, 0.0), (1.19, 4.26, 0.0), (2.2, 1.12, 0.327), (2.2, 0.9704, 0.03291), (2.2, 1.189, 0.3755), (2.2, 1.809, 0.134), (2.2, 1.775, 0.2113), (0.71, 4.26, 0.0), (2.2, 3.73, 0.0), (2.173, -4.073, 0.0), (2.171, -4.174, 0.0), (2.2, -4.915, 0.1161), (2.2, -4.884, 0.1948), (2.2, -4.839, 0.266), (2.2, -4.552, 0.4278), (2.2, -4.467, 0.4296), (2.2, -4.384, 0.4149), (1.929, -4.174, 0.0), (1.927, -4.073, 0.0), (2.2, -4.93, 0.03291), (2.2, -4.305, 0.3843), (2.2, -4.78, 0.327), (2.2, -4.634, 0.4095), (2.2, -4.711, 0.3755), (1.0, -4.073, 0.0), (2.0, -4.174, 0.0), (-1.929, -4.175, 0.03916), (-1.927, -4.074, 0.0534), (-1.927, -4.093, 0.1354), (-1.929, -4.189, 0.1018), (-1.927, -4.127, 0.2123), (-1.929, -4.215, 0.1605), (-1.927, -4.176, 0.281), (-1.929, -4.252, 0.2131), (-1.927, -4.237, 0.3389), (-1.929, -4.298, 0.2575), (-1.927, -4.308, 0.3837), (-1.929, -4.352, 0.292), (-1.927, -4.386, 0.4138), (-1.929, -4.412, 0.3152), (-1.927, -4.469, 0.428), (-1.929, -4.475, 0.3264), (-1.927, -4.553, 0.4258), (-1.929, -4.539, 0.325), (-1.927, -4.635, 0.4072), (-1.929, -4.602, 0.3111), (-1.927, -4.712, 0.373), (-1.929, -4.661, 0.2853), (-1.927, -4.781, 0.3244), (-1.929, -4.713, 0.2485), (-1.927, -4.839, 0.2633), (-1.929, -4.757, 0.2021), (-1.927, -4.884, 0.1922), (-1.929, -4.792, 0.148), (-1.927, -4.914, 0.1136), (-1.929, -4.815, 0.08819), (-1.927, -4.928, 0.03069), (-1.929, -4.826, 0.025), (-1.927, -4.927, 0.0), (-1.929, -4.826, 0.0), (-0.5726, -4.074, 0.0534), (-0.5726, -4.093, 0.1354), (-0.5726, -4.127, 0.2123), (-0.5726, -4.176, 0.281), (-0.5726, -4.237, 0.3389), (-0.5726, -4.308, 0.3837), (-0.5726, -4.386, 0.4138), (-0.5726, -4.469, 0.428), (-0.5726, -4.553, 0.4258), (-0.5726, -4.635, 0.4072), (-0.5726, -4.712, 0.373), (-0.5726, -4.781, 0.3244), (-0.5726, -4.839, 0.2633), (-0.5726, -4.884, 0.1922), (-0.5726, -4.914, 0.1136), (-0.5726, -4.928, 0.03069), (-0.5726, -4.927, 0.0), (-0.6, -4.927, 0.0), (-1.0, -4.927, 0.0), (-2.171, -4.175, 0.03916), (-2.171, -4.189, 0.1018), (-2.171, -4.215, 0.1605), (-2.171, -4.252, 0.2131), (-2.171, -4.298, 0.2575), (-2.171, -4.352, 0.292), (-2.171, -4.412, 0.3152), (-2.171, -4.475, 0.3264), (-2.171, -4.539, 0.325), (-2.171, -4.602, 0.3111), (-2.171, -4.661, 0.2853), (-2.171, -4.713, 0.2485), (-2.171, -4.757, 0.2021), (-2.171, -4.792, 0.148), (-2.171, -4.815, 0.08819), (-2.171, -4.826, 0.025), (-2.171, -4.826, 0.0), (-2.0, -4.826, 0.0), (-2.173, -4.074, 0.05133), (-2.173, -4.092, 0.1335), (-2.173, -4.126, 0.2105), (-2.173, -4.174, 0.2794), (-2.173, -4.235, 0.3375), (-2.173, -4.306, 0.3828), (-2.173, -4.384, 0.4132), (-2.173, -4.467, 0.4279), (-2.173, -4.551, 0.426), (-2.173, -4.633, 0.4078), (-2.173, -4.71, 0.374), (-2.173, -4.779, 0.3257), (-2.173, -4.838, 0.265), (-2.173, -4.883, 0.194), (-2.173, -4.913, 0.1156), (-2.173, -4.928, 0.03277), (-2.173, -4.927, 0.0), (-0.56, -4.5, -9.537e-08), (-1.929, 1.725, 0.03916), (-1.927, 1.826, 0.0534), (-1.927, 1.807, 0.1354), (-1.929, 1.711, 0.1018), (-1.927, 1.773, 0.2123), (-1.929, 1.685, 0.1605), (-1.927, 1.724, 0.281), (-1.929, 1.648, 0.2131), (-1.927, 1.663, 0.3389), (-1.929, 1.602, 0.2575), (-1.927, 1.592, 0.3837), (-1.929, 1.548, 0.292), (-1.927, 1.514, 0.4138), (-1.929, 1.488, 0.3152), (-1.927, 1.431, 0.428), (-1.929, 1.425, 0.3264), (-1.927, 1.347, 0.4258), (-1.929, 1.361, 0.325), (-1.927, 1.265, 0.4072), (-1.929, 1.298, 0.3111), (-1.927, 1.188, 0.373), (-1.929, 1.239, 0.2853), (-1.927, 1.119, 0.3244), (-1.929, 1.187, 0.2485), (-1.927, 1.061, 0.2633), (-1.929, 1.143, 0.2021), (-1.927, 1.016, 0.1922), (-1.929, 1.108, 0.148), (-1.927, 0.9862, 0.1136), (-1.929, 1.085, 0.08819), (-1.927, 0.972, 0.03069), (-1.929, 1.074, 0.025), (-1.927, 0.9728, 0.0), (-1.929, 1.074, 0.0), (-0.5726, 1.826, 0.0534), (-0.5726, 1.807, 0.1354), (-0.5726, 1.773, 0.2123), (-0.5726, 1.724, 0.281), (-0.5726, 1.663, 0.3389), (-0.5726, 1.592, 0.3837), (-0.5726, 1.514, 0.4138), (-0.5726, 1.431, 0.428), (-0.5726, 1.347, 0.4258), (-0.5726, 1.265, 0.4072), (-0.5726, 1.188, 0.373), (-0.5726, 1.119, 0.3244), (-0.5726, 1.061, 0.2633), (-0.5726, 1.016, 0.1922), (-0.5726, 0.9862, 0.1136), (-0.5726, 0.972, 0.03069), (-0.5726, 0.9728, 0.0), (-0.6, 0.9728, 0.0), (-1.0, 0.9728, 0.0), (-2.171, 1.725, 0.03916), (-2.171, 1.711, 0.1018), (-2.171, 1.685, 0.1605), (-2.171, 1.648, 0.2131), (-2.171, 1.602, 0.2575), (-2.171, 1.548, 0.292), (-2.171, 1.488, 0.3152), (-2.171, 1.425, 0.3264), (-2.171, 1.361, 0.325), (-2.171, 1.298, 0.3111), (-2.171, 1.239, 0.2853), (-2.171, 1.187, 0.2485), (-2.171, 1.143, 0.2021), (-2.171, 1.108, 0.148), (-2.171, 1.085, 0.08819), (-2.171, 1.074, 0.025), (-2.171, 1.074, 0.0), (-2.0, 1.074, 0.0), (-2.173, 1.826, 0.05133), (-2.173, 1.808, 0.1335), (-2.173, 1.774, 0.2105), (-2.173, 1.726, 0.2794), (-2.173, 1.665, 0.3375), (-2.173, 1.594, 0.3828), (-2.173, 1.516, 0.4132), (-2.173, 1.433, 0.4279), (-2.173, 1.349, 0.426), (-2.173, 1.267, 0.4078), (-2.173, 1.19, 0.374), (-2.173, 1.121, 0.3257), (-2.173, 1.062, 0.265), (-2.173, 1.017, 0.194), (-2.173, 0.9868, 0.1156), (-2.173, 0.9721, 0.03277), (-2.173, 0.9729, 0.0), (-0.56, 1.4, -9.537e-08), (-0.5659, 1.2, 0.0), (-2.2, -5.985, 0.0), (-2.2, -6.886, 0.9), (-2.2, -6.8, 0.9), (-2.2, -5.9, 0.0), (-2.2, 7.5, 0.9), (-2.2, 7.5, 0.0), (-2.2, 7.3, 0.0), (-2.2, 7.3, 0.9), (-2.2, 7.5, 1.0), (-2.0, 7.5, 1.0), (-2.0, 7.5, 0.9), (-2.0, 7.3, 1.0), (-2.2, 7.3, 1.0), (-2.0, 7.3, 0.0), (-2.0, 7.5, 0.0), (-2.0, -7.0, 1.0), (-2.1, -7.0, 1.0), (-2.1, -7.0, 0.9), (-2.0, -7.0, 0.9), (-0.6, -4.3, 0.7), (-0.6, -4.7, 0.7), (-0.2243, -4.7, 0.7), (-0.3398, -4.5, 0.7), (-0.2243, -4.3, 0.7), (-2.0, -6.1, 0.0), (-2.0, -5.9, 0.0), (-1.824, -5.9, 0.0), (-1.77, -5.994, 9.537e-08), (-1.376, -5.9, 0.0), (-1.0, -5.9, 0.0), (-1.0, -6.1, 0.0), (-1.43, -5.994, 9.537e-08), (-0.2243, 1.2, 0.7), (-0.6, 1.2, 0.7), (-0.6, 0.7, 0.2), (-0.1699, 1.106, 0.6057), (-0.6, -5.2, 0.2), (-0.1699, -4.794, 0.6057), (-2.2, -5.2, 0.9), (-2.2, -6.8, 1.0), (-2.2, -5.2, 1.0), (-0.6, 7.5, 1.0), (-0.6, 7.5, 0.9), (-1.0, -7.0, 1.0), (-1.0, -6.8, 1.0), (-2.0, -6.8, 1.0), (-1.0, 7.3, 0.0), (-1.0, 7.5, 0.0), (-0.6, 2.1, 0.2), (-0.6, 1.6, 0.7), (-0.2243, 1.6, 0.7), (-0.1699, 1.694, 0.6057), (-2.2, -6.887, 1.0), (-2.192, -6.93, 1.0), (-2.171, -6.967, 1.0), (-2.138, -6.991, 1.0), (-0.3398, 1.4, 0.7), (-0.6, -3.8, 0.2), (-0.1699, -4.206, 0.6057), (-0.6, -7.0, 0.9), (-0.6, -6.1, 0.0), (-0.35, -6.475, 0.375), (-2.1, -6.1, 0.0), (-2.2, 1.6, 1.0), (-2.0, 1.6, 1.0), (-2.0, 4.4, 1.0), (-2.2, 4.4, 1.0), (-0.6, 7.3, 1.0), (-2.2, 5.6, 1.0), (-2.0, 5.6, 1.0), (-2.0, -0.8021, 0.7), (-2.0, -0.8021, 0.2), (-2.0, 0.7, 0.2), (-2.0, 1.2, 0.7), (-2.0, -0.8021, 0.0), (-2.2, -0.8021, 0.0), (-2.2, 0.9711, 0.0), (-2.2, -0.8021, 1.0), (-2.0, -0.8021, 1.0), (-2.0, 1.2, 1.0), (-2.2, 1.2, 1.0), (-1.0, -0.8021, 0.0), (-2.2, 1.6, 0.9), (-2.2, 1.2, 0.9), (-2.2, 4.4, 0.9), (-1.0, -5.2, 0.0), (-2.0, -5.2, 0.0), (-2.0, -5.2, 1.0), (-2.0, -4.3, 1.0), (-2.2, -4.3, 1.0), (-2.2, -5.2, 0.0), (-2.2, -4.929, 0.0), (-2.2, -0.8, 0.9), (-2.2, -4.3, 0.9), (-1.26, -5.7, 0.0), (-1.43, -5.406, 0.0), (-1.94, -5.7, 0.0), (-1.77, -5.406, 0.0), (-2.0, 1.6, 0.7), (-2.0, -4.7, 0.7), (-2.0, -4.3, 0.7), (-2.0, 2.1, 0.2), (-1.0, 2.1, 0.2), (-1.0, 3.92, 0.2), (-2.0, 3.73, 0.2), (-2.2, 5.6, 0.9), (-2.0, 4.22, 0.7), (-2.0, 5.6, 0.7), (-0.6, 4.22, 0.7), (-0.6, 3.92, 0.2), (-2.0, 3.73, 0.22), (-2.0, 3.73, 0.62), (-2.0, 4.172, 0.62), (-1.0, -3.8, 0.2), (-0.6, -0.8021, 0.2), (-1.0, -0.8021, 0.2), (-1.0, 4.22, 0.7), (-1.0, 7.3, 1.0), (-2.0, 7.3, 0.7), (-1.0, 7.3, 0.7), (-0.5659, 1.6, 0.0), (-0.5726, 1.827, 0.0), (-0.6, 1.827, 0.0), (-0.6, 4.26, 0.0), (-0.32, 4.26, 0.0), (-0.32, 4.4, 0.0), (-0.6, -5.9, 0.0), (-0.6, -5.2, 0.0), (-0.5659, -4.3, 0.0), (-0.06389, -4.346, 0.0), (-0.1182, -4.382, 0.0), (-0.06389, -4.654, 0.0), (-0.1182, -4.618, 9.537e-08), (-0.1544, -4.436, 0.0), (-0.1544, -4.564, 0.0), (-0.1665, -4.5, 9.537e-08), (-0.06389, 1.246, 0.0), (-0.1182, 1.282, 0.0), (-0.06389, 1.554, 0.0), (-0.1182, 1.518, 0.0), (-0.1544, 1.336, 0.0), (-0.1544, 1.464, 0.0), (-0.1665, 1.4, 0.0), (-0.6, -0.8021, 0.0), (-0.6, -6.8, 1.0), (-0.6, -6.6, 0.7), (-1.0, -6.6, 0.7), (-1.0, 0.7, 0.2), (-1.0, 7.5, 1.0), (-1.0, -7.0, 0.9), (-0.32, 5.6, 0.0), (-0.6, 7.1, 0.0), (-1.0, -4.3, 0.7), (-1.0, -6.1, 0.2), (-0.6, -6.1, 0.2), (-1.0, 1.6, 0.7), (-1.0, 1.2, 0.7), (-0.6, 7.1, 0.2), (-0.6, -7.0, 1.0), (-1.0, 7.5, 0.9), (-0.6, 7.5, 0.0), (-1.0, 7.5, 0.3052), (-1.0, -4.7, 0.7), (-1.0, -5.2, 0.2), (-0.6, 5.6, 0.7), (-0.3, 5.3, 1.0), (-1.0, 5.6, 0.7), (-0.5, 7.3, 0.7), (-0.5726, -4.073, 0.0), (-0.6, -4.073, 0.0), (-2.0, -3.8, 0.2), (-0.32, 4.766, 0.0), (-0.1699, 4.506, 9.537e-08), (-0.3, 4.4, 1.0), (-0.06376, 4.646, 1.0), (-0.06376, 4.954, 1.0), (-0.1179, 4.682, 1.0), (-0.154, 4.736, 1.0), (-0.1179, 4.918, 1.0), (-0.154, 4.864, 1.0), (-0.1665, 4.8, 1.0), (-1.8, 7.5, 0.7948), (-1.05, -6.81, 0.71), (-1.0, -5.2, 1.0), (-1.433, -5.7, 1.0), (-1.446, -5.764, 1.0), (-1.482, -5.818, 1.0), (-1.767, -5.7, 1.0), (-1.754, -5.764, 1.0), (-1.536, -5.854, 1.0), (-1.718, -5.818, 1.0), (-1.664, -5.854, 1.0), (-1.6, -5.867, 1.0), (-2.2, 7.29, 0.0), (-2.2, -4.071, 0.0), (-2.2, -4.072, 0.05154), (-2.2, -4.3, 0.381), (-2.2, -4.234, 0.3389), (-2.2, -4.091, 0.134), (-2.2, -4.125, 0.2113), (-2.2, -4.173, 0.2805), (-0.6, 7.371, 0.1293), (-0.6, 7.3, 0.1), (-0.6, 7.229, 0.1293), (-2.138, -6.991, 0.9), (-2.138, -6.091, 0.0), (-2.171, -6.967, 0.9), (-2.171, -6.066, 0.0), (-2.192, -6.93, 0.9), (-2.192, -6.029, 0.0), (-2.2, 1.266, 0.4095), (-2.2, 1.2, 0.3804), (-2.2, 1.6, 0.381), (-2.2, 1.595, 0.3843), (-2.2, 1.348, 0.4278), (-2.2, 1.433, 0.4296), (-2.2, 1.516, 0.4149), (-2.173, 1.827, 0.0), (-2.171, 1.726, 0.0), (-2.2, 0.9851, 0.1161), (-2.2, 1.016, 0.1948), (-2.2, 1.061, 0.266), (-2.2, 1.666, 0.3389), (-2.2, 1.727, 0.2805), (-1.929, 1.726, 0.0), (-1.927, 1.827, 0.0), (-1.0, 1.827, 0.0), (-2.2, 1.828, 0.05154), (-2.2, 1.829, 0.0), (-2.0, 1.726, 0.0), (-2.0, 3.73, 0.0), (-1.19, 4.26, 0.0), (-1.0, 4.26, 0.0), (-2.2, 1.12, 0.327), (-2.2, 0.9704, 0.03291), (-2.2, 1.189, 0.3755), (-2.2, 1.809, 0.134), (-2.2, 1.775, 0.2113), (-0.71, 4.26, 9.537e-08), (-2.2, 3.73, 0.0), (-2.173, -4.073, 0.0), (-2.171, -4.174, 0.0), (-2.2, -4.915, 0.1161), (-2.2, -4.884, 0.1948), (-2.2, -4.839, 0.266), (-2.2, -4.552, 0.4278), (-2.2, -4.467, 0.4296), (-2.2, -4.384, 0.4149), (-1.929, -4.174, 0.0), (-1.927, -4.073, 0.0), (-2.2, -4.93, 0.03291), (-2.2, -4.305, 0.3843), (-2.2, -4.78, 0.327), (-2.2, -4.634, 0.4095), (-2.2, -4.711, 0.3755), (-1.0, -4.073, 0.0), (-2.0, -4.174, 0.0), (1.446, -5.636, 1.0), (1.482, -5.582, 1.0), (1.754, -5.636, 1.0), (1.718, -5.582, 1.0), (1.536, -5.546, 1.0), (1.664, -5.546, 1.0), (1.6, -5.533, 1.0), (-1.754, -5.636, 1.0), (-1.664, -5.546, 1.0), (-1.6, -5.533, 1.0), (-1.718, -5.582, 1.0), (-1.446, -5.636, 1.0), (-1.482, -5.582, 1.0), (-1.536, -5.546, 1.0), (-0.32, 4.834, 0.0), (-0.1699, 5.094, 0.0), (-0.156, 4.865, 0.5362), (-0.1195, 4.919, 0.5363), (0.156, 4.735, 0.5362), (0.1195, 4.681, 0.5363), (2.98e-08, 5.094, 0.0), (0.1699, 5.094, -9.537e-08), (0.6, 7.3, 0.3), (0.6, 7.371, 0.2707), (0.35, 7.371, 0.2707), (0.35, 7.3, 0.3), (-0.35, 7.3, 0.1), (-0.35, 7.229, 0.1293), (-0.35, 7.371, 0.1293), (0.6, 7.229, 0.2707), (0.35, 7.229, 0.2707), (-1.936, -6.496, 0.3957), (1.936, -6.496, 0.3957), (-1.05, -6.71, 0.61), (-1.05, -6.51, 0.41), (-2.2, 3.73, 0.22), (-2.2, 3.73, 0.62), (2.2, 3.73, 0.22), (2.2, 3.73, 0.62), (1.0, 7.04, 0.0), (0.71, 7.04, 0.0), (-1.0, 7.04, 0.0), (-1.93, 6.74, 0.0), (-1.93, 7.29, 0.0), (-2.0, 7.29, 0.0), (1.93, 6.74, 0.0), (2.0, 7.29, 0.0), (1.93, 7.29, 0.0), (-0.71, 7.04, 0.0), (0.32, 4.834, 0.0)], [], [(0, 1, 2), (0, 2, 3), (4, 5, 6), (4, 6, 7), (8, 6, 9), (10, 11, 12), (8, 9, 10), (10, 12, 8), (13, 0, 3), (13, 3, 14), (7, 14, 3), (7, 3, 15), (16, 17, 18), (16, 18, 19), (5, 16, 19), (5, 19, 6), (6, 19, 18), (6, 18, 9), (6, 8, 14), (6, 14, 7), (20, 13, 14), (20, 14, 8), (4, 21, 22), (4, 22, 23), (24, 20, 25), (26, 27, 28), (24, 25, 26), (26, 28, 24), (29, 30, 31), (32, 33, 29), (31, 32, 29), (34, 30, 29), (34, 29, 15), (7, 35, 36), (7, 36, 37), (2, 1, 38), (2, 38, 39), (40, 41, 42), (43, 40, 42), (42, 2, 39), (44, 43, 42), (39, 44, 42), (45, 34, 41), (41, 46, 47), (41, 47, 45), (3, 2, 42), (3, 42, 15), (29, 48, 49), (29, 49, 15), (7, 15, 49), (50, 35, 7), (49, 50, 7), (29, 37, 36), (36, 51, 48), (36, 48, 29), (15, 42, 41), (15, 41, 34), (8, 52, 25), (8, 25, 20), (7, 37, 21), (7, 21, 4), (21, 53, 31), (21, 31, 30), (37, 54, 53), (37, 53, 21), (29, 33, 54), (29, 54, 37), (55, 56, 57), (55, 57, 58), (59, 60, 61), (59, 61, 62), (63, 61, 64), (64, 65, 66), (67, 63, 64), (64, 66, 67), (68, 69, 56), (68, 56, 55), (60, 70, 56), (60, 56, 69), (71, 72, 73), (71, 73, 74), (62, 61, 72), (62, 72, 71), (61, 63, 73), (61, 73, 72), (61, 60, 69), (61, 69, 64), (75, 64, 69), (75, 69, 68), (59, 76, 77), (59, 77, 78), (79, 75, 80), (80, 81, 82), (83, 79, 80), (80, 82, 83), (84, 85, 86), (84, 86, 87), (88, 70, 85), (88, 85, 84), (60, 89, 90), (60, 90, 91), (92, 58, 57), (93, 94, 95), (93, 95, 96), (97, 92, 57), (93, 96, 98), (98, 97, 57), (57, 93, 98), (94, 88, 99), (99, 100, 101), (99, 101, 94), (56, 70, 93), (56, 93, 57), (85, 70, 102), (85, 102, 103), (102, 70, 60), (60, 91, 104), (60, 104, 102), (90, 89, 85), (85, 103, 105), (85, 105, 90), (70, 88, 94), (70, 94, 93), (64, 75, 79), (64, 79, 106), (60, 59, 78), (60, 78, 89), (78, 84, 87), (78, 87, 107), (89, 78, 107), (89, 107, 108), (85, 89, 108), (85, 108, 86), (109, 110, 111), (109, 111, 112), (113, 114, 115), (113, 115, 116), (117, 118, 119), (117, 119, 116), (120, 121, 122), (120, 122, 123), (117, 124, 125), (125, 126, 118), (125, 118, 117), (127, 112, 111), (127, 111, 128), (129, 130, 122), (129, 122, 121), (131, 132, 133), (131, 133, 134), (135, 136, 132), (135, 132, 131), (132, 137, 138), (132, 138, 133), (139, 140, 121), (139, 121, 120), (127, 128, 114), (127, 114, 113), (135, 131, 129), (135, 129, 141), (131, 134, 130), (131, 130, 129), (142, 135, 141), (142, 141, 124), (143, 144, 110), (143, 110, 109), (141, 129, 121), (141, 121, 140), (134, 143, 109), (134, 109, 130), (123, 127, 113), (123, 113, 120), (136, 145, 137), (136, 137, 132), (123, 122, 112), (123, 112, 127), (145, 136, 135), (135, 142, 146), (135, 146, 145), (120, 113, 116), (120, 116, 139), (130, 109, 112), (130, 112, 122), (116, 119, 147), (116, 147, 139), (141, 148, 125), (141, 125, 124), (139, 147, 149), (139, 149, 140), (141, 140, 149), (149, 150, 148), (149, 148, 141), (151, 152, 153), (151, 153, 154), (155, 156, 157), (155, 157, 158), (159, 156, 160), (159, 160, 161), (162, 163, 164), (162, 164, 165), (166, 167, 159), (159, 161, 168), (159, 168, 166), (169, 170, 153), (169, 153, 152), (171, 165, 164), (171, 164, 172), (173, 174, 175), (173, 175, 176), (177, 173, 176), (177, 176, 178), (176, 175, 179), (176, 179, 180), (181, 162, 165), (181, 165, 182), (169, 155, 158), (169, 158, 170), (177, 183, 171), (177, 171, 173), (173, 171, 172), (173, 172, 174), (184, 167, 183), (184, 183, 177), (185, 151, 154), (185, 154, 186), (183, 182, 165), (183, 165, 171), (174, 172, 151), (174, 151, 185), (163, 162, 155), (163, 155, 169), (178, 176, 180), (178, 180, 187), (163, 169, 152), (163, 152, 164), (177, 178, 187), (187, 188, 184), (187, 184, 177), (162, 181, 156), (162, 156, 155), (172, 164, 152), (172, 152, 151), (156, 181, 189), (156, 189, 160), (183, 167, 166), (183, 166, 190), (181, 182, 191), (181, 191, 189), (191, 182, 183), (183, 190, 192), (183, 192, 191), (193, 194, 195), (195, 196, 197), (198, 193, 195), (195, 197, 198), (199, 200, 201), (199, 201, 202), (203, 196, 195), (199, 202, 203), (195, 199, 203), (200, 199, 204), (204, 205, 206), (207, 200, 204), (204, 206, 207), (205, 204, 208), (208, 209, 210), (211, 205, 208), (208, 210, 211), (212, 213, 214), (212, 214, 215), (216, 209, 208), (212, 215, 216), (208, 212, 216), (213, 212, 194), (194, 193, 217), (218, 213, 194), (194, 217, 218), (219, 220, 221), (221, 222, 223), (224, 219, 221), (221, 223, 224), (225, 226, 227), (225, 227, 228), (229, 222, 221), (225, 228, 229), (221, 225, 229), (226, 225, 230), (230, 231, 232), (233, 226, 230), (230, 232, 233), (231, 230, 234), (234, 235, 236), (237, 231, 234), (234, 236, 237), (238, 239, 240), (238, 240, 241), (242, 235, 234), (238, 241, 242), (234, 238, 242), (239, 238, 220), (220, 219, 243), (244, 239, 220), (220, 243, 244), (245, 246, 247), (248, 245, 247), (249, 250, 248), (251, 252, 249), (248, 247, 253), (251, 249, 248), (248, 253, 251), (254, 255, 256), (254, 256, 257), (258, 259, 260), (258, 260, 245), (261, 262, 263), (261, 263, 264), (265, 266, 262), (262, 261, 267), (267, 268, 265), (262, 267, 265), (269, 270, 271), (269, 271, 272), (273, 274, 275), (275, 276, 277), (277, 278, 273), (275, 277, 273), (278, 265, 279), (278, 279, 280), (268, 267, 255), (255, 254, 274), (274, 273, 268), (255, 274, 268), (281, 282, 283), (281, 283, 284), (278, 277, 270), (270, 269, 266), (266, 265, 278), (270, 266, 278), (285, 280, 108), (107, 87, 286), (285, 108, 107), (285, 107, 286), (273, 278, 280), (273, 280, 285), (265, 268, 286), (265, 286, 279), (268, 273, 285), (268, 285, 286), (287, 288, 289), (287, 289, 290), (291, 292, 287), (293, 294, 291), (287, 290, 295), (295, 293, 291), (295, 291, 287), (296, 297, 298), (296, 298, 299), (284, 283, 300), (284, 300, 301), (302, 288, 287), (302, 287, 303), (300, 283, 282), (302, 304, 305), (302, 305, 306), (307, 300, 282), (308, 309, 307), (282, 302, 306), (306, 308, 307), (282, 306, 307), (310, 311, 312), (310, 312, 313), (314, 315, 316), (310, 313, 317), (317, 314, 316), (317, 316, 310), (318, 319, 320), (318, 320, 321), (299, 298, 322), (299, 322, 323), (324, 311, 310), (324, 310, 325), (322, 298, 297), (297, 324, 325), (326, 322, 297), (297, 325, 326), (327, 328, 329), (327, 329, 330), (331, 332, 333), (327, 330, 334), (331, 333, 327), (334, 331, 327), (335, 336, 337), (335, 337, 338), (339, 328, 327), (339, 327, 340), (341, 342, 343), (341, 343, 344), (341, 344, 345), (345, 346, 347), (347, 348, 341), (345, 347, 341), (349, 350, 351), (349, 351, 352), (353, 354, 355), (355, 356, 357), (357, 358, 353), (355, 357, 353), (357, 359, 360), (357, 360, 346), (335, 338, 348), (348, 347, 356), (356, 355, 335), (348, 356, 335), (361, 362, 363), (361, 363, 364), (349, 352, 358), (358, 357, 346), (346, 345, 349), (358, 346, 349), (53, 365, 366), (366, 32, 31), (366, 31, 53), (356, 365, 359), (356, 359, 357), (346, 360, 366), (346, 366, 347), (347, 366, 365), (347, 365, 356), (367, 368, 369), (367, 369, 370), (371, 362, 361), (372, 373, 371), (374, 372, 371), (361, 367, 370), (370, 374, 371), (361, 370, 371), (375, 376, 377), (375, 377, 378), (362, 371, 379), (362, 379, 363), (380, 381, 382), (380, 382, 367), (364, 363, 379), (379, 383, 384), (379, 384, 385), (386, 387, 380), (379, 385, 388), (388, 386, 380), (364, 379, 388), (388, 380, 364), (389, 390, 391), (389, 391, 392), (393, 376, 375), (394, 395, 393), (396, 394, 393), (375, 389, 392), (392, 396, 393), (375, 392, 393), (376, 393, 397), (376, 397, 377), (398, 399, 400), (398, 400, 389), (378, 377, 397), (397, 399, 398), (397, 398, 378), (254, 275, 274), (276, 270, 277), (261, 255, 267), (269, 262, 266), (354, 335, 355), (352, 353, 358), (338, 341, 348), (344, 349, 345), (258, 245, 248), (258, 248, 401), (254, 257, 402), (254, 402, 275), (269, 272, 263), (269, 263, 262), (282, 281, 288), (282, 288, 302), (297, 296, 311), (297, 311, 324), (319, 318, 328), (319, 328, 339), (354, 403, 336), (354, 336, 335), (344, 343, 350), (344, 350, 349), (380, 367, 361), (380, 361, 364), (398, 389, 375), (398, 375, 378), (248, 250, 404), (248, 404, 401), (247, 246, 329), (247, 329, 405), (406, 407, 408), (406, 408, 409), (410, 411, 412), (410, 412, 413), (414, 415, 293), (414, 293, 295), (416, 417, 314), (416, 314, 317), (418, 410, 413), (418, 413, 419), (420, 414, 295), (420, 295, 290), (421, 416, 317), (421, 317, 313), (253, 247, 405), (253, 405, 422), (423, 406, 409), (423, 409, 424), (332, 331, 425), (332, 425, 252), (426, 427, 428), (426, 428, 429), (252, 251, 430), (252, 430, 332), (431, 432, 433), (431, 433, 434), (331, 334, 435), (331, 435, 425), (427, 436, 437), (427, 437, 428), (330, 329, 246), (330, 246, 438), (439, 440, 441), (439, 441, 442), (334, 330, 438), (334, 438, 435), (436, 439, 442), (436, 442, 437), (390, 418, 419), (390, 419, 387), (368, 420, 290), (368, 290, 289), (304, 421, 313), (304, 313, 312), (381, 380, 387), (381, 387, 419), (412, 384, 383), (381, 419, 413), (413, 412, 383), (413, 383, 381), (259, 258, 440), (259, 440, 439), (427, 426, 443), (259, 439, 436), (427, 443, 259), (436, 427, 259), (444, 445, 308), (444, 308, 306), (446, 447, 374), (446, 374, 370), (388, 385, 396), (388, 396, 392), (445, 315, 309), (445, 309, 308), (447, 294, 372), (447, 372, 374), (385, 384, 394), (385, 394, 396), (448, 444, 306), (448, 306, 305), (449, 446, 370), (449, 370, 369), (386, 388, 392), (386, 392, 391), (411, 394, 384), (411, 384, 412), (415, 372, 294), (415, 294, 293), (417, 309, 315), (417, 315, 314), (251, 253, 422), (251, 422, 430), (432, 423, 424), (432, 424, 433), (312, 448, 305), (312, 305, 304), (289, 449, 369), (289, 369, 368), (387, 386, 391), (387, 391, 390), (450, 451, 452), (450, 452, 453), (454, 455, 456), (450, 453, 454), (456, 450, 454), (451, 450, 97), (97, 98, 457), (97, 457, 458), (459, 451, 97), (97, 458, 459), (460, 461, 462), (460, 462, 463), (464, 465, 466), (460, 463, 464), (466, 460, 464), (461, 460, 43), (43, 44, 467), (43, 467, 468), (469, 461, 43), (43, 468, 469), (470, 471, 472), (472, 473, 474), (475, 470, 472), (472, 474, 475), (476, 477, 478), (476, 478, 479), (480, 473, 472), (476, 479, 480), (472, 476, 480), (477, 476, 481), (481, 482, 483), (484, 477, 481), (481, 483, 484), (482, 481, 485), (485, 486, 487), (488, 482, 485), (485, 487, 488), (489, 490, 491), (489, 491, 492), (493, 486, 485), (489, 492, 493), (485, 489, 493), (490, 489, 471), (471, 470, 494), (495, 490, 471), (471, 494, 495), (496, 497, 498), (496, 498, 499), (500, 501, 496), (499, 500, 496), (496, 501, 502), (496, 502, 503), (504, 505, 506), (496, 503, 504), (496, 504, 506), (507, 506, 505), (507, 505, 508), (509, 510, 507), (508, 509, 507), (511, 507, 510), (511, 510, 512), (513, 514, 511), (512, 513, 511), (511, 514, 515), (511, 515, 516), (517, 518, 519), (511, 516, 517), (511, 517, 519), (497, 519, 518), (497, 518, 520), (521, 498, 497), (520, 521, 497), (522, 523, 524), (522, 524, 525), (523, 526, 527), (523, 527, 524), (526, 528, 529), (526, 529, 527), (528, 530, 531), (528, 531, 529), (530, 532, 533), (530, 533, 531), (532, 534, 535), (532, 535, 533), (534, 536, 537), (534, 537, 535), (536, 538, 539), (536, 539, 537), (538, 540, 541), (538, 541, 539), (540, 542, 543), (540, 543, 541), (542, 544, 545), (542, 545, 543), (544, 546, 547), (544, 547, 545), (546, 548, 549), (546, 549, 547), (548, 550, 551), (548, 551, 549), (550, 552, 553), (550, 553, 551), (552, 554, 555), (552, 555, 553), (525, 524, 556), (525, 556, 557), (524, 527, 558), (524, 558, 556), (527, 529, 559), (527, 559, 558), (529, 531, 560), (529, 560, 559), (531, 533, 561), (531, 561, 560), (533, 535, 562), (533, 562, 561), (535, 537, 563), (535, 563, 562), (537, 539, 564), (537, 564, 563), (539, 541, 565), (539, 565, 564), (541, 543, 566), (541, 566, 565), (543, 545, 567), (543, 567, 566), (545, 547, 568), (545, 568, 567), (547, 549, 569), (547, 569, 568), (549, 551, 570), (549, 570, 569), (551, 553, 571), (551, 571, 570), (571, 553, 555), (555, 572, 573), (573, 574, 571), (555, 573, 571), (575, 576, 523), (575, 523, 522), (576, 577, 526), (576, 526, 523), (577, 578, 528), (577, 528, 526), (578, 579, 530), (578, 530, 528), (579, 580, 532), (579, 532, 530), (580, 581, 534), (580, 534, 532), (581, 582, 536), (581, 536, 534), (582, 583, 538), (582, 538, 536), (583, 584, 540), (583, 540, 538), (584, 585, 542), (584, 542, 540), (585, 586, 544), (585, 544, 542), (586, 587, 546), (586, 546, 544), (587, 588, 548), (587, 548, 546), (588, 589, 550), (588, 550, 548), (589, 590, 552), (589, 552, 550), (552, 590, 591), (592, 554, 552), (591, 592, 552), (593, 594, 576), (593, 576, 575), (594, 595, 577), (594, 577, 576), (595, 596, 578), (595, 578, 577), (596, 597, 579), (596, 579, 578), (597, 598, 580), (597, 580, 579), (598, 599, 581), (598, 581, 580), (599, 600, 582), (599, 582, 581), (600, 601, 583), (600, 583, 582), (601, 602, 584), (601, 584, 583), (602, 603, 585), (602, 585, 584), (603, 604, 586), (603, 586, 585), (604, 605, 587), (604, 587, 586), (605, 606, 588), (605, 588, 587), (606, 607, 589), (606, 589, 588), (607, 608, 590), (607, 590, 589), (608, 609, 591), (608, 591, 590), (557, 556, 610), (556, 558, 610), (558, 559, 610), (559, 560, 610), (560, 561, 610), (561, 562, 610), (562, 563, 610), (563, 564, 610), (564, 565, 610), (565, 566, 610), (566, 567, 610), (567, 568, 610), (568, 569, 610), (569, 570, 610), (570, 571, 610), (571, 574, 610), (611, 612, 613), (611, 613, 614), (612, 615, 616), (612, 616, 613), (615, 617, 618), (615, 618, 616), (617, 619, 620), (617, 620, 618), (619, 621, 622), (619, 622, 620), (621, 623, 624), (621, 624, 622), (623, 625, 626), (623, 626, 624), (625, 627, 628), (625, 628, 626), (627, 629, 630), (627, 630, 628), (629, 631, 632), (629, 632, 630), (631, 633, 634), (631, 634, 632), (633, 635, 636), (633, 636, 634), (635, 637, 638), (635, 638, 636), (637, 639, 640), (637, 640, 638), (639, 641, 642), (639, 642, 640), (641, 643, 644), (641, 644, 642), (614, 613, 645), (614, 645, 646), (613, 616, 647), (613, 647, 645), (616, 618, 648), (616, 648, 647), (618, 620, 649), (618, 649, 648), (620, 622, 650), (620, 650, 649), (622, 624, 651), (622, 651, 650), (624, 626, 652), (624, 652, 651), (626, 628, 653), (626, 653, 652), (628, 630, 654), (628, 654, 653), (630, 632, 655), (630, 655, 654), (632, 634, 656), (632, 656, 655), (634, 636, 657), (634, 657, 656), (636, 638, 658), (636, 658, 657), (638, 640, 659), (638, 659, 658), (640, 642, 660), (640, 660, 659), (660, 642, 644), (660, 644, 661), (662, 663, 660), (661, 662, 660), (664, 665, 612), (664, 612, 611), (665, 666, 615), (665, 615, 612), (666, 667, 617), (666, 617, 615), (667, 668, 619), (667, 619, 617), (668, 669, 621), (668, 621, 619), (669, 670, 623), (669, 623, 621), (670, 671, 625), (670, 625, 623), (671, 672, 627), (671, 627, 625), (672, 673, 629), (672, 629, 627), (673, 674, 631), (673, 631, 629), (674, 675, 633), (674, 633, 631), (675, 676, 635), (675, 635, 633), (676, 677, 637), (676, 637, 635), (677, 678, 639), (677, 639, 637), (678, 679, 641), (678, 641, 639), (641, 679, 680), (681, 643, 641), (680, 681, 641), (682, 683, 665), (682, 665, 664), (683, 684, 666), (683, 666, 665), (684, 685, 667), (684, 667, 666), (685, 686, 668), (685, 668, 667), (686, 687, 669), (686, 669, 668), (687, 688, 670), (687, 670, 669), (688, 689, 671), (688, 671, 670), (689, 690, 672), (689, 672, 671), (690, 691, 673), (690, 673, 672), (691, 692, 674), (691, 674, 673), (692, 693, 675), (692, 675, 674), (693, 694, 676), (693, 676, 675), (694, 695, 677), (694, 677, 676), (695, 696, 678), (695, 678, 677), (696, 697, 679), (696, 679, 678), (697, 698, 680), (697, 680, 679), (646, 645, 699), (645, 647, 699), (647, 648, 699), (648, 649, 699), (649, 650, 699), (650, 651, 699), (651, 652, 699), (652, 653, 699), (653, 654, 699), (654, 655, 699), (655, 656, 699), (656, 657, 699), (657, 658, 699), (658, 659, 699), (659, 660, 699), (660, 663, 700), (660, 700, 699), (701, 702, 703), (701, 703, 704), (705, 706, 707), (705, 707, 708), (705, 709, 710), (705, 710, 711), (712, 713, 711), (712, 711, 710), (714, 715, 708), (714, 708, 707), (716, 717, 718), (716, 718, 719), (720, 721, 722), (722, 723, 724), (722, 724, 720), (725, 726, 727), (725, 727, 728), (729, 730, 731), (725, 728, 732), (732, 729, 731), (725, 732, 731), (733, 734, 735), (736, 737, 738), (733, 735, 736), (736, 738, 733), (739, 721, 720), (740, 741, 742), (739, 720, 740), (740, 742, 739), (743, 744, 745), (743, 745, 703), (746, 747, 748), (746, 748, 749), (750, 716, 751), (750, 751, 752), (753, 754, 715), (753, 715, 714), (755, 756, 757), (757, 758, 759), (759, 760, 755), (757, 759, 755), (761, 745, 751), (751, 716, 719), (719, 762, 763), (763, 764, 761), (761, 751, 719), (719, 763, 761), (734, 755, 760), (765, 735, 734), (760, 765, 734), (722, 766, 767), (767, 768, 769), (769, 723, 722), (767, 769, 722), (770, 771, 373), (770, 373, 382), (379, 772, 773), (381, 383, 379), (770, 382, 381), (381, 379, 773), (773, 770, 381), (717, 731, 774), (717, 774, 718), (775, 776, 777), (775, 777, 778), (746, 749, 779), (746, 779, 780), (781, 713, 712), (781, 712, 782), (783, 784, 785), (783, 785, 786), (787, 788, 681), (681, 680, 698), (698, 789, 787), (681, 698, 787), (790, 791, 792), (790, 792, 793), (788, 794, 661), (644, 643, 681), (788, 661, 644), (644, 681, 788), (795, 775, 791), (795, 791, 796), (797, 776, 775), (797, 775, 795), (791, 775, 778), (791, 778, 792), (798, 799, 572), (555, 554, 592), (798, 572, 555), (555, 592, 798), (744, 800, 801), (744, 801, 802), (803, 798, 592), (592, 591, 609), (609, 804, 803), (592, 609, 803), (805, 790, 800), (805, 800, 806), (730, 798, 803), (730, 803, 702), (745, 744, 802), (745, 802, 751), (730, 729, 807), (798, 730, 807), (808, 727, 726), (809, 808, 726), (798, 807, 810), (809, 726, 799), (798, 810, 809), (799, 798, 809), (806, 800, 744), (806, 744, 743), (778, 811, 784), (778, 784, 792), (812, 802, 801), (812, 801, 813), (814, 815, 816), (816, 817, 27), (27, 26, 814), (816, 27, 814), (818, 781, 776), (818, 776, 797), (783, 793, 792), (783, 792, 784), (782, 819, 820), (782, 820, 777), (821, 822, 823), (821, 823, 824), (796, 791, 790), (796, 790, 805), (778, 777, 820), (778, 820, 811), (811, 820, 825), (811, 825, 826), (817, 816, 811), (811, 826, 827), (811, 827, 817), (828, 829, 830), (828, 830, 766), (831, 821, 824), (831, 824, 814), (832, 833, 834), (832, 834, 712), (835, 836, 837), (837, 838, 839), (839, 840, 841), (842, 835, 837), (839, 841, 842), (837, 839, 842), (757, 756, 824), (757, 824, 823), (843, 844, 845), (843, 845, 846), (845, 844, 847), (845, 847, 848), (574, 573, 845), (849, 850, 610), (574, 845, 848), (851, 852, 849), (853, 851, 849), (610, 574, 848), (610, 848, 854), (853, 849, 610), (855, 853, 610), (610, 854, 856), (857, 855, 610), (856, 857, 610), (700, 858, 859), (700, 859, 860), (836, 835, 699), (699, 700, 860), (699, 860, 861), (862, 863, 836), (864, 862, 836), (699, 861, 865), (699, 865, 866), (864, 836, 699), (699, 866, 867), (867, 864, 699), (868, 869, 858), (858, 700, 663), (663, 662, 868), (858, 663, 868), (752, 870, 871), (752, 871, 872), (829, 873, 733), (829, 733, 830), (874, 746, 780), (874, 780, 832), (399, 875, 773), (773, 772, 395), (400, 399, 773), (773, 395, 400), (876, 877, 878), (878, 879, 47), (46, 876, 878), (878, 47, 46), (828, 766, 722), (828, 722, 880), (881, 882, 871), (881, 871, 870), (883, 755, 734), (883, 734, 884), (815, 756, 755), (815, 755, 883), (333, 885, 748), (747, 886, 887), (747, 887, 340), (327, 333, 748), (747, 340, 327), (748, 747, 327), (888, 889, 872), (888, 872, 890), (747, 891, 343), (342, 892, 754), (747, 343, 342), (754, 893, 747), (342, 754, 747), (894, 721, 739), (894, 739, 895), (884, 734, 733), (884, 733, 873), (771, 843, 846), (771, 846, 772), (894, 880, 722), (894, 722, 721), (896, 897, 898), (896, 898, 899), (900, 899, 821), (900, 821, 831), (779, 901, 902), (779, 902, 780), (813, 801, 793), (813, 793, 783), (850, 849, 869), (869, 868, 903), (904, 850, 869), (869, 903, 904), (800, 790, 793), (800, 793, 801), (766, 830, 905), (766, 905, 767), (813, 783, 786), (813, 786, 906), (51, 833, 902), (902, 899, 900), (900, 50, 49), (48, 51, 902), (902, 900, 49), (902, 49, 48), (838, 837, 907), (908, 909, 838), (907, 908, 838), (712, 834, 819), (712, 819, 782), (706, 713, 781), (706, 781, 818), (776, 781, 782), (776, 782, 777), (882, 910, 911), (882, 911, 871), (899, 902, 901), (899, 901, 896), (733, 738, 905), (733, 905, 830), (739, 742, 910), (739, 910, 882), (890, 872, 871), (890, 871, 911), (898, 897, 912), (898, 912, 913), (914, 915, 916), (917, 914, 916), (898, 913, 918), (898, 918, 919), (920, 917, 916), (921, 920, 916), (916, 898, 919), (922, 921, 916), (919, 922, 916), (899, 898, 916), (899, 916, 821), (821, 916, 915), (821, 915, 822), (834, 833, 51), (834, 51, 36), (900, 819, 834), (35, 50, 900), (834, 36, 35), (834, 35, 900), (819, 900, 831), (819, 831, 820), (812, 813, 880), (812, 880, 894), (784, 884, 873), (784, 873, 785), (754, 892, 337), (754, 337, 336), (350, 343, 891), (351, 350, 891), (715, 754, 336), (715, 336, 403), (351, 891, 709), (715, 403, 923), (923, 351, 709), (709, 715, 923), (816, 815, 883), (816, 883, 811), (811, 883, 884), (811, 884, 784), (906, 828, 880), (906, 880, 813), (875, 725, 924), (924, 925, 926), (875, 924, 926), (128, 111, 717), (114, 128, 717), (875, 926, 115), (115, 114, 717), (717, 875, 115), (710, 874, 832), (710, 832, 712), (786, 785, 873), (786, 873, 829), (870, 126, 125), (148, 150, 894), (881, 870, 125), (148, 894, 895), (881, 125, 148), (148, 895, 881), (780, 902, 833), (780, 833, 832), (825, 820, 831), (831, 814, 26), (26, 25, 52), (52, 825, 831), (831, 26, 52), (906, 786, 829), (906, 829, 828), (756, 815, 814), (756, 814, 824), (846, 845, 799), (846, 799, 726), (845, 573, 572), (845, 572, 799), (868, 662, 661), (868, 661, 794), (879, 893, 754), (879, 754, 753), (889, 750, 752), (889, 752, 872), (772, 846, 726), (772, 726, 725), (739, 882, 881), (739, 881, 895), (812, 894, 927), (812, 927, 802), (126, 870, 752), (752, 927, 894), (894, 150, 149), (894, 149, 147), (118, 126, 752), (119, 118, 752), (752, 894, 147), (752, 147, 119), (751, 802, 928), (751, 928, 929), (927, 752, 751), (930, 931, 927), (932, 930, 927), (751, 929, 933), (751, 933, 934), (932, 927, 751), (935, 932, 751), (751, 934, 936), (751, 936, 935), (716, 750, 875), (716, 875, 717), (710, 709, 891), (710, 891, 874), (937, 707, 706), (706, 818, 10), (10, 9, 18), (17, 937, 706), (706, 10, 18), (706, 18, 17), (874, 891, 747), (874, 747, 746), (750, 889, 773), (750, 773, 875), (938, 787, 805), (805, 806, 939), (805, 939, 940), (941, 938, 805), (942, 941, 805), (805, 940, 943), (944, 942, 805), (805, 943, 944), (889, 888, 770), (889, 770, 773), (704, 703, 745), (704, 745, 761), (803, 743, 703), (803, 703, 702), (708, 715, 709), (708, 709, 705), (711, 713, 706), (711, 706, 705), (879, 886, 434), (879, 434, 433), (409, 408, 893), (879, 433, 424), (424, 409, 893), (879, 424, 893), (878, 885, 333), (878, 333, 321), (887, 886, 879), (878, 321, 320), (320, 887, 879), (878, 320, 879), (718, 774, 945), (718, 945, 946), (946, 945, 947), (946, 947, 948), (948, 947, 949), (948, 949, 950), (950, 949, 701), (950, 701, 704), (719, 718, 946), (719, 946, 762), (762, 946, 948), (762, 948, 763), (763, 948, 950), (763, 950, 764), (764, 950, 704), (764, 704, 761), (774, 731, 730), (730, 702, 701), (701, 949, 947), (947, 945, 774), (774, 730, 701), (701, 947, 774), (796, 951, 952), (796, 952, 953), (954, 795, 796), (955, 954, 796), (796, 953, 956), (957, 955, 796), (956, 957, 796), (958, 682, 664), (958, 664, 959), (960, 696, 695), (960, 695, 961), (961, 695, 694), (961, 694, 962), (953, 690, 689), (953, 689, 956), (963, 686, 685), (963, 685, 964), (956, 689, 688), (956, 688, 957), (965, 611, 614), (965, 614, 966), (952, 691, 690), (952, 690, 953), (967, 966, 614), (614, 646, 842), (841, 967, 614), (614, 842, 841), (968, 682, 958), (968, 958, 969), (970, 971, 965), (966, 967, 972), (970, 965, 966), (973, 24, 28), (28, 970, 966), (966, 972, 973), (966, 973, 28), (962, 694, 693), (962, 693, 974), (957, 688, 687), (957, 687, 955), (787, 789, 975), (787, 975, 960), (796, 805, 787), (976, 951, 796), (974, 976, 796), (796, 787, 960), (796, 960, 961), (962, 974, 796), (961, 962, 796), (698, 697, 975), (698, 975, 789), (951, 976, 692), (692, 691, 952), (692, 952, 951), (975, 697, 696), (975, 696, 960), (977, 683, 682), (977, 682, 968), (978, 684, 683), (978, 683, 977), (972, 967, 841), (841, 840, 979), (841, 979, 972), (964, 685, 684), (964, 684, 978), (842, 646, 835), (646, 699, 835), (954, 955, 687), (687, 686, 963), (687, 963, 954), (980, 969, 958), (958, 959, 971), (971, 970, 980), (958, 971, 980), (971, 959, 664), (664, 611, 965), (664, 965, 971), (974, 693, 692), (974, 692, 976), (981, 593, 575), (981, 575, 982), (983, 607, 606), (983, 606, 984), (984, 606, 605), (984, 605, 985), (986, 601, 600), (986, 600, 987), (940, 597, 596), (940, 596, 943), (987, 600, 599), (987, 599, 988), (989, 522, 525), (989, 525, 990), (803, 804, 991), (803, 991, 983), (806, 743, 803), (992, 939, 806), (988, 992, 806), (803, 983, 984), (803, 984, 985), (987, 988, 806), (986, 987, 806), (806, 803, 985), (806, 985, 993), (994, 986, 806), (806, 993, 995), (995, 994, 806), (994, 602, 601), (994, 601, 986), (996, 990, 525), (525, 557, 904), (903, 996, 525), (525, 904, 903), (941, 593, 981), (941, 981, 938), (985, 605, 604), (985, 604, 993), (988, 599, 598), (988, 598, 992), (609, 608, 991), (609, 991, 804), (995, 603, 602), (995, 602, 994), (991, 608, 607), (991, 607, 983), (942, 594, 593), (942, 593, 941), (944, 595, 594), (944, 594, 942), (787, 938, 981), (981, 982, 997), (997, 788, 787), (981, 997, 787), (943, 596, 595), (943, 595, 944), (904, 557, 850), (557, 610, 850), (996, 903, 868), (996, 868, 794), (939, 992, 598), (598, 597, 940), (598, 940, 939), (788, 997, 989), (990, 996, 794), (788, 989, 990), (990, 794, 788), (997, 982, 575), (575, 522, 989), (575, 989, 997), (993, 604, 603), (993, 603, 995), (998, 999, 1000), (998, 1000, 1001), (1001, 1000, 1002), (1001, 1002, 1003), (1003, 1002, 1004), (1003, 1004, 1005), (1005, 1004, 1006), (1005, 1006, 1007), (1007, 1006, 1008), (1007, 1008, 1009), (1009, 1008, 1010), (1009, 1010, 1011), (1011, 1010, 1012), (1011, 1012, 1013), (1013, 1012, 1014), (1013, 1014, 1015), (1015, 1014, 1016), (1015, 1016, 1017), (1017, 1016, 1018), (1017, 1018, 1019), (1019, 1018, 1020), (1019, 1020, 1021), (1021, 1020, 1022), (1021, 1022, 1023), (1023, 1022, 1024), (1023, 1024, 1025), (1025, 1024, 1026), (1025, 1026, 1027), (1027, 1026, 1028), (1027, 1028, 1029), (1029, 1028, 1030), (1029, 1030, 1031), (999, 1032, 1033), (999, 1033, 1000), (1000, 1033, 1034), (1000, 1034, 1002), (1002, 1034, 1035), (1002, 1035, 1004), (1004, 1035, 1036), (1004, 1036, 1006), (1006, 1036, 1037), (1006, 1037, 1008), (1008, 1037, 1038), (1008, 1038, 1010), (1010, 1038, 1039), (1010, 1039, 1012), (1012, 1039, 1040), (1012, 1040, 1014), (1014, 1040, 1041), (1014, 1041, 1016), (1016, 1041, 1042), (1016, 1042, 1018), (1018, 1042, 1043), (1018, 1043, 1020), (1020, 1043, 1044), (1020, 1044, 1022), (1022, 1044, 1045), (1022, 1045, 1024), (1024, 1045, 1046), (1024, 1046, 1026), (1026, 1046, 1047), (1026, 1047, 1028), (1030, 1028, 1047), (1047, 1048, 1049), (1050, 1030, 1047), (1047, 1049, 1050), (1051, 998, 1001), (1051, 1001, 1052), (1052, 1001, 1003), (1052, 1003, 1053), (1053, 1003, 1005), (1053, 1005, 1054), (1054, 1005, 1007), (1054, 1007, 1055), (1055, 1007, 1009), (1055, 1009, 1056), (1056, 1009, 1011), (1056, 1011, 1057), (1057, 1011, 1013), (1057, 1013, 1058), (1058, 1013, 1015), (1058, 1015, 1059), (1059, 1015, 1017), (1059, 1017, 1060), (1060, 1017, 1019), (1060, 1019, 1061), (1061, 1019, 1021), (1061, 1021, 1062), (1062, 1021, 1023), (1062, 1023, 1063), (1063, 1023, 1025), (1063, 1025, 1064), (1064, 1025, 1027), (1064, 1027, 1065), (1065, 1027, 1029), (1065, 1029, 1066), (1067, 1066, 1029), (1029, 1031, 1068), (1029, 1068, 1067), (1069, 1051, 1052), (1069, 1052, 1070), (1070, 1052, 1053), (1070, 1053, 1071), (1071, 1053, 1054), (1071, 1054, 1072), (1072, 1054, 1055), (1072, 1055, 1073), (1073, 1055, 1056), (1073, 1056, 1074), (1074, 1056, 1057), (1074, 1057, 1075), (1075, 1057, 1058), (1075, 1058, 1076), (1076, 1058, 1059), (1076, 1059, 1077), (1077, 1059, 1060), (1077, 1060, 1078), (1078, 1060, 1061), (1078, 1061, 1079), (1079, 1061, 1062), (1079, 1062, 1080), (1080, 1062, 1063), (1080, 1063, 1081), (1081, 1063, 1064), (1081, 1064, 1082), (1082, 1064, 1065), (1082, 1065, 1083), (1083, 1065, 1066), (1083, 1066, 1084), (1084, 1066, 1067), (1084, 1067, 1085), (1032, 1086, 1033), (1033, 1086, 1034), (1034, 1086, 1035), (1035, 1086, 1036), (1036, 1086, 1037), (1037, 1086, 1038), (1038, 1086, 1039), (1039, 1086, 1040), (1040, 1086, 1041), (1041, 1086, 1042), (1042, 1086, 1043), (1043, 1086, 1044), (1044, 1086, 1045), (1045, 1086, 1046), (1046, 1086, 1047), (1047, 1086, 1048), (1087, 1088, 1089), (1087, 1089, 1090), (1090, 1089, 1091), (1090, 1091, 1092), (1092, 1091, 1093), (1092, 1093, 1094), (1094, 1093, 1095), (1094, 1095, 1096), (1096, 1095, 1097), (1096, 1097, 1098), (1098, 1097, 1099), (1098, 1099, 1100), (1100, 1099, 1101), (1100, 1101, 1102), (1102, 1101, 1103), (1102, 1103, 1104), (1104, 1103, 1105), (1104, 1105, 1106), (1106, 1105, 1107), (1106, 1107, 1108), (1108, 1107, 1109), (1108, 1109, 1110), (1110, 1109, 1111), (1110, 1111, 1112), (1112, 1111, 1113), (1112, 1113, 1114), (1114, 1113, 1115), (1114, 1115, 1116), (1116, 1115, 1117), (1116, 1117, 1118), (1118, 1117, 1119), (1118, 1119, 1120), (1088, 1121, 1122), (1088, 1122, 1089), (1089, 1122, 1123), (1089, 1123, 1091), (1091, 1123, 1124), (1091, 1124, 1093), (1093, 1124, 1125), (1093, 1125, 1095), (1095, 1125, 1126), (1095, 1126, 1097), (1097, 1126, 1127), (1097, 1127, 1099), (1099, 1127, 1128), (1099, 1128, 1101), (1101, 1128, 1129), (1101, 1129, 1103), (1103, 1129, 1130), (1103, 1130, 1105), (1105, 1130, 1131), (1105, 1131, 1107), (1107, 1131, 1132), (1107, 1132, 1109), (1109, 1132, 1133), (1109, 1133, 1111), (1111, 1133, 1134), (1111, 1134, 1113), (1113, 1134, 1135), (1113, 1135, 1115), (1115, 1135, 1136), (1115, 1136, 1117), (1119, 1117, 1136), (1136, 1137, 1138), (1139, 1119, 1136), (1136, 1138, 1139), (1140, 1087, 1090), (1140, 1090, 1141), (1141, 1090, 1092), (1141, 1092, 1142), (1142, 1092, 1094), (1142, 1094, 1143), (1143, 1094, 1096), (1143, 1096, 1144), (1144, 1096, 1098), (1144, 1098, 1145), (1145, 1098, 1100), (1145, 1100, 1146), (1146, 1100, 1102), (1146, 1102, 1147), (1147, 1102, 1104), (1147, 1104, 1148), (1148, 1104, 1106), (1148, 1106, 1149), (1149, 1106, 1108), (1149, 1108, 1150), (1150, 1108, 1110), (1150, 1110, 1151), (1151, 1110, 1112), (1151, 1112, 1152), (1152, 1112, 1114), (1152, 1114, 1153), (1153, 1114, 1116), (1153, 1116, 1154), (1154, 1116, 1118), (1154, 1118, 1155), (1156, 1155, 1118), (1118, 1120, 1157), (1118, 1157, 1156), (1158, 1140, 1141), (1158, 1141, 1159), (1159, 1141, 1142), (1159, 1142, 1160), (1160, 1142, 1143), (1160, 1143, 1161), (1161, 1143, 1144), (1161, 1144, 1162), (1162, 1144, 1145), (1162, 1145, 1163), (1163, 1145, 1146), (1163, 1146, 1164), (1164, 1146, 1147), (1164, 1147, 1165), (1165, 1147, 1148), (1165, 1148, 1166), (1166, 1148, 1149), (1166, 1149, 1167), (1167, 1149, 1150), (1167, 1150, 1168), (1168, 1150, 1151), (1168, 1151, 1169), (1169, 1151, 1152), (1169, 1152, 1170), (1170, 1152, 1153), (1170, 1153, 1171), (1171, 1153, 1154), (1171, 1154, 1172), (1172, 1154, 1155), (1172, 1155, 1173), (1173, 1155, 1156), (1173, 1156, 1174), (1121, 1175, 1122), (1122, 1175, 1123), (1123, 1175, 1124), (1124, 1175, 1125), (1125, 1175, 1126), (1126, 1175, 1127), (1127, 1175, 1128), (1128, 1175, 1129), (1129, 1175, 1130), (1130, 1175, 1131), (1131, 1175, 1132), (1132, 1175, 1133), (1133, 1175, 1134), (1134, 1175, 1135), (1135, 1175, 1136), (1136, 1175, 1176), (1136, 1176, 1137), (1177, 1178, 1179), (1177, 1179, 1180), (1181, 1182, 1183), (1181, 1183, 1184), (1181, 1185, 1186), (1181, 1186, 1187), (1188, 1186, 1185), (1188, 1185, 1189), (1190, 1183, 1182), (1190, 1182, 1191), (1192, 1193, 1194), (1192, 1194, 1195), (1196, 1197, 1198), (1199, 1200, 1196), (1198, 1199, 1196), (1201, 1202, 1203), (1201, 1203, 1204), (1205, 1206, 1207), (1201, 1204, 1208), (1208, 1205, 1207), (1207, 1201, 1208), (1209, 1210, 1211), (1211, 738, 737), (1212, 1209, 1211), (1211, 737, 1212), (1198, 1197, 1213), (1213, 742, 741), (1214, 1198, 1213), (1213, 741, 1214), (1215, 1179, 1216), (1215, 1216, 1217), (1218, 749, 748), (1218, 748, 1219), (1220, 1221, 1222), (1220, 1222, 1192), (1223, 1190, 1191), (1223, 1191, 1224), (757, 1225, 1226), (1226, 1227, 1228), (1228, 758, 757), (1226, 1228, 757), (1222, 1216, 1229), (1229, 1230, 1231), (1231, 1232, 1193), (1193, 1192, 1222), (1222, 1229, 1231), (1231, 1193, 1222), (1227, 1226, 1210), (1210, 1209, 1233), (1210, 1233, 1227), (767, 1234, 1196), (1196, 1200, 1235), (1235, 768, 767), (1196, 1235, 767), (1236, 1237, 1238), (1236, 1238, 303), (287, 292, 770), (1236, 303, 287), (1236, 287, 770), (1195, 1194, 1239), (1195, 1239, 1201), (1240, 1241, 1242), (1240, 1242, 1243), (1218, 1244, 779), (1218, 779, 749), (1245, 1246, 1188), (1245, 1188, 1189), (1247, 1248, 1249), (1247, 1249, 1250), (1157, 1251, 1252), (1252, 1253, 1174), (1174, 1156, 1157), (1252, 1174, 1157), (1254, 1255, 1256), (1254, 1256, 1257), (1139, 1258, 1251), (1251, 1157, 1120), (1119, 1139, 1251), (1251, 1120, 1119), (1259, 1260, 1257), (1259, 1257, 1240), (1261, 1259, 1240), (1261, 1240, 1243), (1257, 1256, 1241), (1257, 1241, 1240), (1050, 1262, 1263), (1263, 1068, 1031), (1030, 1050, 1263), (1263, 1031, 1030), (1217, 1264, 1265), (1217, 1265, 1266), (1068, 1263, 1267), (1267, 1268, 1085), (1085, 1067, 1068), (1267, 1085, 1068), (1269, 1270, 1266), (1269, 1266, 1254), (1202, 1180, 1267), (1202, 1267, 1263), (1216, 1222, 1264), (1216, 1264, 1217), (1206, 1205, 1271), (1206, 1271, 1272), (1273, 1203, 1202), (1273, 1202, 1263), (1262, 1206, 1272), (1274, 1273, 1263), (1262, 1272, 1274), (1274, 1263, 1262), (1270, 1215, 1217), (1270, 1217, 1266), (1241, 1256, 1250), (1241, 1250, 1275), (1276, 1277, 1265), (1276, 1265, 1264), (1278, 1279, 1280), (1280, 83, 82), (82, 1281, 1278), (1280, 82, 1278), (1282, 1261, 1243), (1282, 1243, 1245), (1247, 1250, 1256), (1247, 1256, 1255), (1246, 1242, 1283), (1246, 1283, 1284), (1285, 1286, 823), (1285, 823, 822), (1260, 1269, 1254), (1260, 1254, 1257), (1241, 1275, 1283), (1241, 1283, 1242), (1275, 1278, 1281), (1281, 1287, 1288), (1289, 1283, 1275), (1275, 1281, 1288), (1275, 1288, 1289), (1290, 1234, 1291), (1290, 1291, 1292), (1293, 1280, 1286), (1293, 1286, 1285), (1294, 1188, 1295), (1294, 1295, 1296), (837, 836, 1297), (1298, 1299, 1300), (837, 1297, 1298), (1301, 1302, 837), (1298, 1300, 1301), (1298, 1301, 837), (757, 823, 1286), (757, 1286, 1225), (843, 1303, 1304), (843, 1304, 844), (847, 844, 1304), (1304, 1049, 1048), (1086, 1305, 849), (847, 1304, 1048), (849, 852, 1306), (849, 1306, 1307), (1308, 847, 1048), (1309, 1308, 1048), (1086, 849, 1307), (1086, 1307, 1310), (1309, 1048, 1086), (1311, 1309, 1086), (1086, 1310, 1312), (1086, 1312, 1311), (859, 858, 1176), (1175, 1297, 836), (1313, 859, 1176), (1314, 1313, 1176), (836, 863, 1315), (836, 1315, 1316), (1314, 1176, 1175), (1317, 1314, 1175), (1175, 836, 1316), (1175, 1316, 1318), (1319, 1317, 1175), (1175, 1318, 1319), (858, 869, 1320), (1320, 1138, 1137), (1137, 1176, 858), (1320, 1137, 858), (1221, 1321, 1322), (1221, 1322, 1323), (1292, 1291, 1211), (1292, 1211, 1324), (1325, 1294, 1244), (1325, 1244, 1218), (1326, 1207, 326), (325, 310, 1236), (1326, 326, 325), (1326, 325, 1236), (878, 877, 1327), (101, 100, 1328), (878, 1327, 101), (101, 1328, 878), (1290, 1329, 1196), (1290, 1196, 1234), (1330, 1323, 1322), (1330, 1322, 1331), (1332, 1333, 1210), (1332, 1210, 1226), (1279, 1332, 1226), (1279, 1226, 1225), (748, 885, 249), (748, 249, 260), (443, 1334, 1219), (748, 260, 259), (259, 443, 1219), (259, 1219, 748), (888, 890, 1321), (888, 1321, 1335), (263, 1336, 1219), (1219, 1337, 1224), (1224, 1338, 264), (264, 263, 1219), (1219, 1224, 264), (1339, 1340, 1213), (1339, 1213, 1197), (1333, 1324, 1211), (1333, 1211, 1210), (771, 1237, 1303), (771, 1303, 843), (1339, 1197, 1196), (1339, 1196, 1329), (896, 1341, 1342), (896, 1342, 897), (1343, 1293, 1285), (1343, 1285, 1341), (779, 1244, 1344), (779, 1344, 901), (1277, 1247, 1255), (1277, 1255, 1265), (869, 849, 1305), (1345, 1346, 1320), (869, 1305, 1345), (1345, 1320, 869), (1266, 1265, 1255), (1266, 1255, 1254), (1234, 767, 905), (1234, 905, 1291), (1277, 1347, 1248), (1277, 1248, 1247), (1344, 1296, 105), (1344, 105, 103), (1343, 1341, 1344), (102, 104, 1343), (1344, 103, 102), (102, 1343, 1344), (907, 837, 1302), (1302, 1348, 1349), (1302, 1349, 907), (1188, 1246, 1284), (1188, 1284, 1295), (1184, 1282, 1245), (1184, 1245, 1189), (1243, 1242, 1246), (1243, 1246, 1245), (1331, 1322, 911), (1331, 911, 910), (1341, 896, 901), (1341, 901, 1344), (1211, 1291, 905), (1211, 905, 738), (1213, 1331, 910), (1213, 910, 742), (890, 911, 1322), (890, 1322, 1321), (1350, 915, 914), (1350, 914, 1351), (912, 897, 1342), (1352, 912, 1342), (1350, 1351, 1353), (1350, 1353, 1354), (1355, 1352, 1342), (1356, 1355, 1342), (1342, 1350, 1354), (1357, 1356, 1342), (1342, 1354, 1357), (1341, 1285, 1350), (1341, 1350, 1342), (1285, 822, 915), (1285, 915, 1350), (1295, 1284, 1343), (1343, 104, 91), (90, 105, 1296), (1295, 1343, 91), (90, 1296, 1295), (1295, 91, 90), (1284, 1283, 1293), (1284, 1293, 1343), (1276, 1339, 1329), (1276, 1329, 1277), (1250, 1249, 1324), (1250, 1324, 1333), (1336, 263, 272), (1336, 272, 271), (256, 1338, 1224), (257, 256, 1224), (1187, 1336, 271), (1187, 271, 1358), (257, 1224, 1191), (1187, 1358, 402), (402, 257, 1191), (1187, 402, 1191), (1278, 1275, 1332), (1278, 1332, 1279), (1275, 1250, 1333), (1275, 1333, 1332), (1347, 1277, 1329), (1347, 1329, 1290), (1195, 1201, 186), (186, 154, 153), (170, 158, 157), (1195, 186, 153), (1195, 153, 170), (157, 1359, 1326), (1195, 170, 157), (1195, 157, 1326), (1186, 1188, 1294), (1186, 1294, 1325), (1248, 1292, 1324), (1248, 1324, 1249), (1330, 1340, 1339), (1339, 192, 190), (166, 168, 1323), (1330, 1339, 190), (166, 1323, 1330), (1330, 190, 166), (1244, 1294, 1296), (1244, 1296, 1344), (1293, 1283, 1289), (106, 79, 83), (1293, 1289, 106), (83, 1280, 1293), (106, 83, 1293), (1347, 1290, 1292), (1347, 1292, 1248), (1225, 1286, 1280), (1225, 1280, 1279), (1303, 1206, 1262), (1303, 1262, 1304), (1304, 1262, 1050), (1304, 1050, 1049), (1320, 1258, 1139), (1320, 1139, 1138), (1328, 1223, 1224), (1328, 1224, 1337), (1335, 1321, 1221), (1335, 1221, 1220), (1237, 1207, 1206), (1237, 1206, 1303), (1213, 1340, 1330), (1213, 1330, 1331), (1276, 1264, 1360), (1276, 1360, 1339), (1221, 1323, 168), (168, 161, 160), (1339, 1360, 1221), (191, 192, 1339), (189, 191, 1339), (1221, 168, 160), (189, 1339, 1221), (160, 189, 1221), (1222, 1221, 1360), (1360, 1361, 1362), (1360, 1362, 1363), (1364, 1264, 1222), (1365, 1364, 1222), (1222, 1360, 1363), (1222, 1363, 1366), (1367, 1365, 1222), (1368, 1367, 1222), (1222, 1366, 1369), (1222, 1369, 1368), (1192, 1195, 1326), (1192, 1326, 1220), (1186, 1325, 1336), (1186, 1336, 1187), (1184, 1183, 1370), (1184, 1370, 74), (67, 1282, 1184), (73, 63, 67), (1184, 74, 73), (73, 67, 1184), (1325, 1218, 1219), (1325, 1219, 1336), (1220, 1326, 1236), (1220, 1236, 1335), (1269, 1252, 1371), (1269, 1371, 1372), (1373, 1270, 1269), (1374, 1373, 1269), (1269, 1372, 1375), (1269, 1375, 1376), (1377, 1374, 1269), (1376, 1377, 1269), (1335, 1236, 770), (1335, 770, 888), (1178, 1229, 1216), (1178, 1216, 1179), (1267, 1180, 1179), (1267, 1179, 1215), (1182, 1181, 1187), (1182, 1187, 1191), (1185, 1181, 1184), (1185, 1184, 1189), (1337, 441, 1378), (1337, 1378, 1379), (429, 1334, 1328), (1337, 1379, 1380), (1380, 429, 1328), (1328, 1337, 1380), (1328, 1334, 443), (1328, 443, 404), (249, 885, 878), (1328, 404, 250), (250, 249, 878), (878, 1328, 250), (1194, 1381, 1382), (1194, 1382, 1239), (1381, 1383, 1384), (1381, 1384, 1382), (1383, 1385, 1386), (1383, 1386, 1384), (1385, 1178, 1177), (1385, 1177, 1386), (1193, 1232, 1381), (1193, 1381, 1194), (1232, 1231, 1383), (1232, 1383, 1381), (1231, 1230, 1385), (1231, 1385, 1383), (1230, 1229, 1178), (1230, 1178, 1385), (1202, 1201, 1239), (1239, 1382, 1384), (1384, 1386, 1177), (1177, 1180, 1202), (1202, 1239, 1384), (1384, 1177, 1202), (1387, 1388, 1260), (1260, 1259, 1389), (1260, 1389, 1390), (1391, 1387, 1260), (1392, 1391, 1260), (1260, 1390, 1393), (1260, 1393, 1392), (1394, 1395, 1140), (1394, 1140, 1158), (1396, 1397, 1171), (1396, 1171, 1172), (1397, 1398, 1170), (1397, 1170, 1171), (1391, 1392, 1165), (1391, 1165, 1166), (1399, 1400, 1161), (1399, 1161, 1162), (1392, 1393, 1164), (1392, 1164, 1165), (1401, 1402, 1088), (1401, 1088, 1087), (1387, 1391, 1166), (1387, 1166, 1167), (1088, 1402, 1403), (1299, 1298, 1121), (1088, 1403, 1299), (1299, 1121, 1088), (1404, 1405, 1394), (1404, 1394, 1158), (1401, 1406, 1407), (81, 80, 1408), (1401, 1407, 81), (1409, 1403, 1402), (1402, 1401, 81), (81, 1408, 1409), (81, 1409, 1402), (1398, 1410, 1169), (1398, 1169, 1170), (1393, 1390, 1163), (1393, 1163, 1164), (1411, 1253, 1252), (1252, 1269, 1260), (1260, 1388, 1412), (1260, 1412, 1410), (1396, 1411, 1252), (1397, 1396, 1252), (1252, 1260, 1410), (1398, 1397, 1252), (1252, 1410, 1398), (1174, 1253, 1411), (1174, 1411, 1173), (1168, 1412, 1388), (1388, 1387, 1167), (1388, 1167, 1168), (1411, 1396, 1172), (1411, 1172, 1173), (1413, 1404, 1158), (1413, 1158, 1159), (1414, 1413, 1159), (1414, 1159, 1160), (1299, 1403, 1409), (1415, 1300, 1299), (1409, 1415, 1299), (1400, 1414, 1160), (1400, 1160, 1161), (1298, 1297, 1121), (1297, 1175, 1121), (1163, 1390, 1389), (1389, 1399, 1162), (1389, 1162, 1163), (1394, 1405, 1416), (1416, 1407, 1406), (1406, 1395, 1394), (1416, 1406, 1394), (1140, 1395, 1406), (1406, 1401, 1087), (1406, 1087, 1140), (1410, 1412, 1168), (1410, 1168, 1169), (1417, 1418, 1051), (1417, 1051, 1069), (1419, 1420, 1082), (1419, 1082, 1083), (1420, 1421, 1081), (1420, 1081, 1082), (1422, 1423, 1076), (1422, 1076, 1077), (1374, 1377, 1072), (1374, 1072, 1073), (1423, 1424, 1075), (1423, 1075, 1076), (1425, 1426, 999), (1425, 999, 998), (1427, 1268, 1267), (1267, 1215, 1270), (1270, 1373, 1428), (1270, 1428, 1424), (1419, 1427, 1267), (1420, 1419, 1267), (1270, 1424, 1423), (1270, 1423, 1422), (1421, 1420, 1267), (1429, 1421, 1267), (1270, 1422, 1430), (1270, 1430, 1431), (1429, 1267, 1270), (1270, 1431, 1429), (1430, 1422, 1077), (1430, 1077, 1078), (999, 1426, 1432), (1346, 1345, 1032), (999, 1432, 1346), (1346, 1032, 999), (1372, 1371, 1417), (1372, 1417, 1069), (1421, 1429, 1080), (1421, 1080, 1081), (1424, 1428, 1074), (1424, 1074, 1075), (1085, 1268, 1427), (1085, 1427, 1084), (1431, 1430, 1078), (1431, 1078, 1079), (1427, 1419, 1083), (1427, 1083, 1084), (1375, 1372, 1069), (1375, 1069, 1070), (1376, 1375, 1070), (1376, 1070, 1071), (1417, 1371, 1252), (1252, 1251, 1433), (1433, 1418, 1417), (1252, 1433, 1417), (1377, 1376, 1071), (1377, 1071, 1072), (1345, 1305, 1032), (1305, 1086, 1032), (1432, 1258, 1320), (1432, 1320, 1346), (1074, 1428, 1373), (1373, 1374, 1073), (1373, 1073, 1074), (1425, 1433, 1251), (1251, 1258, 1432), (1426, 1425, 1251), (1251, 1432, 1426), (1051, 1418, 1433), (1433, 1425, 998), (1433, 998, 1051), (1429, 1431, 1079), (1429, 1079, 1080), (927, 931, 1434), (927, 1434, 1435), (1436, 928, 802), (1437, 1436, 802), (802, 927, 1435), (802, 1435, 1438), (1439, 1437, 802), (802, 1438, 1440), (1440, 1439, 802), (931, 510, 509), (931, 509, 1434), (1367, 1368, 491), (490, 495, 1367), (491, 490, 1367), (936, 516, 515), (936, 515, 935), (1367, 495, 494), (1367, 494, 1365), (1204, 489, 485), (1204, 485, 1208), (1365, 494, 470), (1365, 470, 1364), (1364, 470, 475), (1364, 475, 1441), (1205, 1208, 485), (485, 481, 1271), (485, 1271, 1205), (727, 808, 507), (507, 511, 728), (507, 728, 727), (928, 498, 521), (928, 521, 929), (729, 732, 519), (519, 497, 807), (519, 807, 729), (1437, 500, 499), (1437, 499, 1436), (1271, 481, 476), (1271, 476, 1272), (934, 517, 516), (934, 516, 936), (1438, 1435, 508), (505, 504, 1438), (508, 505, 1438), (1442, 480, 479), (1442, 479, 1443), (1436, 499, 498), (1436, 498, 928), (929, 521, 520), (929, 520, 933), (930, 512, 510), (930, 510, 931), (1441, 475, 474), (1441, 474, 1444), (810, 496, 506), (810, 506, 809), (1438, 504, 503), (1438, 503, 1440), (1264, 1364, 1441), (1264, 1441, 1444), (1445, 1361, 1360), (1446, 1445, 1360), (1264, 1444, 1442), (1264, 1442, 1443), (1446, 1360, 1264), (1264, 1443, 1447), (1264, 1447, 1446), (934, 933, 520), (518, 517, 934), (520, 518, 934), (1437, 1439, 502), (501, 500, 1437), (502, 501, 1437), (1440, 503, 502), (1440, 502, 1439), (1369, 492, 491), (1369, 491, 1368), (1362, 488, 487), (1362, 487, 1363), (1274, 472, 471), (1274, 471, 1273), (1203, 1273, 471), (471, 489, 1204), (471, 1204, 1203), (932, 513, 512), (932, 512, 930), (932, 935, 515), (514, 513, 932), (515, 514, 932), (1446, 484, 483), (1446, 483, 1445), (1366, 1363, 487), (486, 493, 1366), (487, 486, 1366), (1442, 1444, 474), (473, 480, 1442), (474, 473, 1442), (728, 511, 519), (728, 519, 732), (1272, 476, 472), (1272, 472, 1274), (1445, 483, 482), (1445, 482, 1361), (809, 506, 507), (809, 507, 808), (1434, 509, 508), (1434, 508, 1435), (1361, 482, 488), (1361, 488, 1362), (1443, 479, 478), (1443, 478, 1447), (807, 497, 496), (807, 496, 810), (1446, 1447, 478), (477, 484, 1446), (478, 477, 1446), (1366, 493, 492), (1366, 492, 1369), (918, 913, 462), (461, 469, 918), (462, 461, 918), (1448, 1449, 466), (466, 96, 95), (466, 95, 1448), (1352, 464, 463), (1352, 463, 912), (1356, 1450, 1451), (1356, 1451, 1355), (917, 454, 453), (917, 453, 914), (919, 468, 467), (919, 467, 922), (1352, 1355, 1451), (465, 464, 1352), (1451, 465, 1352), (922, 467, 1452), (922, 1452, 921), (921, 1452, 1453), (921, 1453, 920), (1353, 1351, 452), (451, 459, 1353), (452, 451, 1353), (1353, 459, 458), (1353, 458, 1354), (917, 920, 1453), (455, 454, 917), (1453, 455, 917), (912, 463, 462), (912, 462, 913), (909, 908, 456), (456, 39, 38), (456, 38, 909), (1354, 458, 457), (1354, 457, 1357), (914, 453, 452), (914, 452, 1351), (918, 469, 468), (918, 468, 919), (1357, 457, 1450), (1357, 1450, 1356), (907, 1349, 450), (450, 456, 908), (450, 908, 907), (1454, 1455, 460), (460, 466, 1449), (460, 1449, 1454), (1456, 1457, 1458), (1456, 1458, 1459), (1380, 1379, 1460), (1380, 1460, 1461), (395, 394, 411), (395, 411, 410), (390, 389, 400), (418, 390, 400), (400, 395, 410), (400, 410, 418), (393, 395, 772), (725, 875, 399), (397, 393, 772), (725, 399, 397), (397, 772, 725), (401, 404, 443), (443, 426, 1461), (401, 443, 1461), (1462, 440, 258), (401, 1461, 1460), (1462, 258, 401), (1460, 1462, 401), (299, 323, 316), (316, 315, 445), (316, 445, 444), (296, 299, 316), (448, 312, 311), (296, 316, 444), (444, 448, 311), (444, 311, 296), (1463, 1456, 1459), (1463, 1459, 1464), (284, 301, 291), (291, 294, 447), (291, 447, 446), (281, 284, 291), (449, 289, 288), (281, 291, 446), (446, 449, 288), (446, 288, 281), (431, 887, 320), (339, 407, 406), (319, 339, 406), (432, 431, 320), (319, 406, 423), (423, 432, 320), (320, 319, 423), (747, 893, 408), (747, 408, 1457), (1463, 434, 886), (747, 1457, 1456), (1463, 886, 747), (1456, 1463, 747), (923, 403, 354), (923, 354, 353), (249, 252, 425), (260, 249, 425), (246, 245, 260), (438, 246, 260), (260, 425, 435), (260, 435, 438), (1237, 1236, 310), (1237, 310, 316), (322, 326, 1207), (1237, 316, 323), (323, 322, 1207), (323, 1207, 1237), (351, 923, 353), (351, 353, 352), (771, 770, 292), (292, 291, 301), (300, 307, 1238), (771, 292, 301), (300, 1238, 1237), (771, 301, 300), (300, 1237, 771), (1358, 271, 270), (1358, 270, 276), (1379, 1378, 1462), (1379, 1462, 1460), (402, 1358, 276), (402, 276, 275), (1378, 441, 440), (1378, 440, 1462), (771, 772, 379), (371, 373, 771), (379, 371, 771), (887, 431, 1464), (340, 887, 1464), (407, 339, 340), (1458, 407, 340), (340, 1464, 1459), (340, 1459, 1458), (338, 337, 892), (892, 342, 341), (892, 341, 338), (1457, 408, 407), (1457, 407, 1458), (429, 1380, 1461), (429, 1461, 426), (1334, 429, 428), (1219, 1334, 428), (441, 1337, 1219), (442, 441, 1219), (1219, 428, 437), (437, 442, 1219), (434, 1463, 1464), (434, 1464, 431), (302, 303, 1238), (1238, 307, 309), (1238, 309, 417), (421, 304, 302), (1238, 417, 416), (421, 302, 1238), (1238, 416, 421), (318, 321, 333), (333, 332, 430), (318, 333, 430), (405, 329, 328), (318, 430, 422), (405, 328, 318), (422, 405, 318), (373, 372, 415), (373, 415, 414), (368, 367, 382), (420, 368, 382), (382, 373, 414), (382, 414, 420), (261, 264, 1338), (1338, 256, 255), (1338, 255, 261), (865, 243, 219), (865, 219, 866), (856, 217, 193), (856, 193, 857), (859, 241, 240), (859, 240, 860), (861, 860, 240), (239, 244, 861), (240, 239, 861), (851, 853, 197), (196, 203, 851), (197, 196, 851), (1316, 1315, 227), (226, 233, 1316), (227, 226, 1316), (720, 724, 194), (194, 212, 740), (194, 740, 720), (1310, 206, 205), (1310, 205, 1312), (1308, 216, 215), (1308, 215, 847), (737, 736, 238), (238, 234, 1212), (238, 1212, 737), (1317, 237, 236), (1317, 236, 1314), (861, 244, 243), (861, 243, 865), (735, 765, 220), (220, 238, 736), (220, 736, 735), (1198, 1214, 208), (208, 204, 1199), (208, 1199, 1198), (760, 759, 221), (221, 220, 765), (221, 765, 760), (862, 864, 223), (222, 229, 862), (223, 222, 862), (1308, 1309, 210), (209, 216, 1308), (210, 209, 1308), (723, 769, 195), (195, 194, 724), (195, 724, 723), (866, 219, 224), (866, 224, 867), (863, 228, 227), (863, 227, 1315), (1209, 1212, 234), (234, 230, 1233), (234, 1233, 1209), (1307, 1306, 201), (200, 207, 1307), (201, 200, 1307), (1318, 232, 231), (1318, 231, 1319), (758, 1228, 225), (225, 221, 759), (225, 759, 758), (854, 218, 217), (854, 217, 856), (847, 215, 214), (847, 214, 848), (1227, 1233, 230), (230, 225, 1228), (230, 1228, 1227), (862, 229, 228), (862, 228, 863), (851, 203, 202), (851, 202, 852), (768, 1235, 199), (199, 195, 769), (199, 769, 768), (1319, 231, 237), (1319, 237, 1317), (741, 740, 212), (212, 208, 1214), (212, 1214, 741), (852, 202, 201), (852, 201, 1306), (1312, 205, 211), (1312, 211, 1311), (1313, 242, 241), (1313, 241, 859), (1307, 207, 206), (1307, 206, 1310), (1316, 233, 232), (1316, 232, 1318), (867, 224, 223), (867, 223, 864), (1313, 1314, 236), (235, 242, 1313), (236, 235, 1313), (1200, 1199, 204), (204, 199, 1235), (204, 1235, 1200), (855, 198, 197), (855, 197, 853), (857, 193, 198), (857, 198, 855), (1311, 211, 210), (1311, 210, 1309), (854, 848, 214), (213, 218, 854), (214, 213, 854), (157, 156, 159), (157, 159, 1359), (1465, 179, 175), (175, 174, 185), (175, 185, 1465), (138, 1466, 143), (143, 134, 133), (143, 133, 138), (925, 124, 117), (925, 117, 926), (1465, 185, 186), (1207, 1326, 1359), (1359, 1467, 1468), (1207, 1359, 1468), (1465, 186, 1201), (187, 180, 179), (179, 1465, 1201), (1207, 1468, 188), (187, 179, 1201), (1207, 188, 187), (187, 1201, 1207), (1468, 184, 188), (146, 142, 924), (144, 143, 1466), (717, 111, 110), (717, 110, 144), (146, 924, 725), (145, 146, 725), (731, 717, 144), (731, 144, 1466), (145, 725, 731), (137, 145, 731), (731, 1466, 138), (138, 137, 731), (926, 117, 116), (926, 116, 115), (924, 142, 124), (924, 124, 925), (1359, 159, 167), (1359, 167, 1467), (1467, 167, 184), (1467, 184, 1468), (1287, 1469, 1470), (1287, 1470, 1288), (972, 979, 0), (0, 13, 973), (0, 973, 972), (817, 827, 1471), (1471, 980, 970), (970, 28, 27), (817, 1471, 970), (970, 27, 817), (969, 980, 1471), (1472, 12, 11), (969, 1471, 1472), (968, 969, 1472), (1472, 11, 797), (797, 795, 954), (797, 954, 963), (968, 1472, 797), (977, 968, 797), (797, 963, 964), (978, 977, 797), (797, 964, 978), (753, 1473, 1474), (1474, 45, 47), (879, 753, 1474), (1474, 47, 879), (1223, 1475, 77), (77, 76, 1476), (1477, 1478, 1190), (77, 1476, 1477), (1477, 1190, 1223), (77, 1477, 1223), (826, 1472, 1471), (826, 1471, 827), (1479, 5, 4), (1479, 4, 23), (457, 98, 96), (96, 466, 465), (96, 465, 1451), (1450, 457, 96), (96, 1451, 1450), (1476, 62, 71), (1476, 71, 1477), (1261, 66, 65), (1470, 1469, 1416), (1261, 65, 1470), (1389, 1259, 1261), (1399, 1389, 1261), (1470, 1416, 1405), (1399, 1261, 1470), (1400, 1399, 1470), (1470, 1405, 1404), (1470, 1404, 1413), (1414, 1400, 1470), (1470, 1413, 1414), (279, 286, 87), (86, 108, 280), (279, 87, 86), (86, 280, 279), (714, 1480, 1481), (1481, 1479, 23), (22, 1473, 753), (1481, 23, 22), (753, 714, 1481), (1481, 22, 753), (1473, 22, 21), (21, 30, 1474), (21, 1474, 1473), (467, 44, 39), (39, 456, 455), (39, 455, 1453), (1452, 467, 39), (39, 1453, 1452), (1475, 1482, 84), (84, 78, 77), (84, 77, 1475), (1449, 1448, 1327), (1327, 877, 1454), (1327, 1454, 1449), (1478, 1370, 1183), (1478, 1183, 1190), (67, 66, 1261), (67, 1261, 1282), (76, 59, 62), (76, 62, 1476), (973, 13, 20), (973, 20, 24), (1481, 16, 5), (1481, 5, 1479), (937, 17, 16), (16, 1481, 1480), (16, 1480, 937), (1474, 30, 34), (1474, 34, 45), (80, 75, 68), (80, 68, 1408), (1302, 1301, 58), (58, 92, 1348), (58, 1348, 1302), (1448, 95, 94), (94, 101, 1327), (94, 1327, 1448), (1409, 1408, 68), (68, 55, 1415), (68, 1415, 1409), (876, 46, 41), (41, 40, 1483), (41, 1483, 876), (909, 38, 1), (1, 839, 838), (1, 838, 909), (877, 876, 1483), (1455, 1454, 877), (1483, 1455, 877), (1300, 1415, 55), (55, 58, 1301), (55, 1301, 1300), (1349, 1348, 92), (92, 97, 450), (92, 450, 1349), (1281, 82, 81), (81, 1407, 1416), (1416, 1469, 1287), (1281, 81, 1416), (1416, 1287, 1281), (1328, 100, 99), (1482, 1475, 1223), (1328, 99, 1482), (1482, 1223, 1328), (840, 839, 1), (1, 0, 979), (1, 979, 840), (12, 1472, 826), (825, 52, 8), (12, 826, 825), (825, 8, 12), (1455, 1483, 40), (40, 43, 460), (40, 460, 1455), (11, 10, 818), (11, 818, 797), (1478, 1477, 71), (71, 74, 1370), (71, 1370, 1478), (937, 1480, 714), (937, 714, 707), (65, 64, 106), (1289, 1288, 1470), (65, 106, 1289), (65, 1289, 1470), (365, 53, 54), (33, 32, 366), (359, 365, 54), (33, 366, 360), (359, 54, 33), (33, 360, 359), (99, 88, 84), (99, 84, 1482)])
me_chassis_core_servo.materials.append(mat_stldefaultmaterial)
me_chassis_core_servo.use_remesh_preserve_volume = False
me_chassis_core_servo.use_remesh_preserve_attributes = False
me_chassis_core_servo.use_mirror_vertex_groups = False
me_chassis_core_servo.update()

# ---- objects
ob_chassis_core_servo = bpy.data.objects.new('Chassis Core Servo', me_chassis_core_servo)

# ---- transforms, parenting, visibility, modifiers, constraints
ob_chassis_core_servo.location = (0.0, 0.0, 0.0)
ob_chassis_core_servo.lineart.crease_threshold = 0.0

# ---- collection membership
col_chassis_core_servo.objects.link(ob_chassis_core_servo)

# ---- scene / render settings (as saved in the file)
scene.frame_start = 1; scene.frame_end = 250; scene.frame_set(1)
scene.render.engine = 'BLENDER_EEVEE_NEXT'
scene.cycles.use_denoising = False
scene.cycles.samples = 128
scene.cycles.sampling_pattern = 'TABULATED_SOBOL'
scene.cycles.use_adaptive_sampling = False
scene.cycles.use_light_tree = False
scene.view_settings.view_transform = 'Filmic'
bpy.context.view_layer.update()

# ---- added for rendering (the .blend has no active camera and no usable light): camera, sun
cam_auto = bpy.data.cameras.new('AutoCamera')
cam_auto.lens = 50.0
cam_auto.sensor_width = 36.0
cam_auto.clip_end = 1000.0
ob_auto_camera = bpy.data.objects.new('AutoCamera', cam_auto)
scene.collection.objects.link(ob_auto_camera)
ob_auto_camera.location = (14.1387, -16.6664, 11.811)
ob_auto_camera.rotation_euler = (1.09748, -7.21219e-08, 0.694738)
scene.camera = ob_auto_camera
light_auto_sun = bpy.data.lights.new('AutoSun', 'SUN')
light_auto_sun.energy = 3.0
light_auto_sun.angle = 0.0523599
ob_auto_sun = bpy.data.objects.new('AutoSun', light_auto_sun)
scene.collection.objects.link(ob_auto_sun)
ob_auto_sun.rotation_euler = (0.872665, 0.174533, 0.523599)
bpy.context.view_layer.update()
